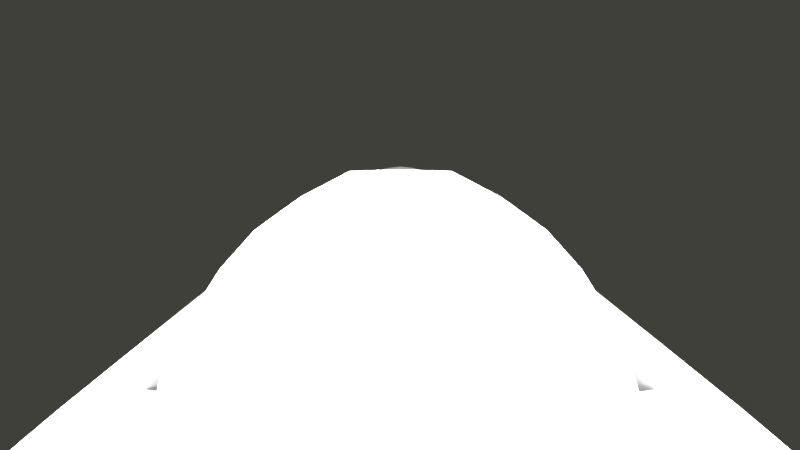 # Source: jazztp_sidepanels_final.2.blend  (saved by Blender 2.74.0; exported with 4.5.12 LTS)
import bpy
from mathutils import Matrix  # noqa: F401  (used for matrix-valued properties, if any)

bpy.ops.wm.read_factory_settings(use_empty=True)
scene = bpy.context.scene
scene.name = 'Scene'

# ---- collections
col_collection_1 = bpy.data.collections.new('Collection 1'); scene.collection.children.link(col_collection_1)
col_collection_2 = bpy.data.collections.new('Collection 2'); scene.collection.children.link(col_collection_2)
col_collection_2.hide_render = True
col_collection_2.hide_viewport = True
col_collection_3 = bpy.data.collections.new('Collection 3'); scene.collection.children.link(col_collection_3)
col_collection_3.hide_render = True
col_collection_3.hide_viewport = True

# ---- materials (node trees are filled in below, after node groups)
mat_sidepanelsextensionsmat = bpy.data.materials.new('sidePanelsExtensionsMat')
mat_sidepanelsextensionsmat.alpha_threshold = 0.0
mat_sidepanelsextensionsmat.use_transparent_shadow = False
mat_sidepanelsextensionsmat.diffuse_color = (1.0, 1.0, 1.0, 1.0)
mat_sidepanelsextensionsmat.roughness = 0.5
mat_sidepanelsmat = bpy.data.materials.new('sidePanelsMat')
mat_sidepanelsmat.alpha_threshold = 0.0
mat_sidepanelsmat.use_transparent_shadow = False
mat_sidepanelsmat.roughness = 0.5
mat_sidepanelsextensionsmountsmat = bpy.data.materials.new('sidePanelsExtensionsMountsMat')
mat_sidepanelsextensionsmountsmat.alpha_threshold = 0.0
mat_sidepanelsextensionsmountsmat.use_transparent_shadow = False
mat_sidepanelsextensionsmountsmat.diffuse_color = (1.0, 1.0, 1.0, 1.0)
mat_sidepanelsextensionsmountsmat.roughness = 0.5
mat_innersidewallmat_black = bpy.data.materials.new('innerSideWallMat_black')
mat_innersidewallmat_black.alpha_threshold = 0.0
mat_innersidewallmat_black.use_transparent_shadow = False
mat_innersidewallmat_black.diffuse_color = (1.0, 1.0, 1.0, 1.0)
mat_innersidewallmat_black.roughness = 0.5
mat_innersidewallmat_black.specular_intensity = 0.6718
mat_innerbackwallmat_alu = bpy.data.materials.new('innerBackWallMat_alu')
mat_innerbackwallmat_alu.alpha_threshold = 0.0
mat_innerbackwallmat_alu.use_transparent_shadow = False
mat_innerbackwallmat_alu.diffuse_color = (0.843, 0.843, 1.0, 1.0)
mat_innerbackwallmat_alu.roughness = 0.5
mat_bodymat_001 = bpy.data.materials.new('bodyMat.001')
mat_bodymat_001.alpha_threshold = 0.0
mat_bodymat_001.use_transparent_shadow = False
mat_bodymat_001.roughness = 0.5
mat_bodymat_001.specular_intensity = 0.2
mat_bodymat_001.line_color = (0.0, 0.0, 0.0, 1.0)
mat_dashpanelmat = bpy.data.materials.new('dashpanelMat')
mat_dashpanelmat.alpha_threshold = 0.0
mat_dashpanelmat.use_transparent_shadow = False
mat_dashpanelmat.roughness = 0.5
mat_dashpanelmat.line_color = (0.0, 0.0, 0.0, 1.0)

# ---- node groups
ng_auto_smooth = bpy.data.node_groups.new('Auto Smooth', 'GeometryNodeTree')
_s = ng_auto_smooth.interface.new_socket(name='Geometry', in_out='OUTPUT', socket_type='NodeSocketGeometry')
_s = ng_auto_smooth.interface.new_socket(name='Geometry', in_out='INPUT', socket_type='NodeSocketGeometry')
_s = ng_auto_smooth.interface.new_socket(name='Angle', in_out='INPUT', socket_type='NodeSocketFloat')
_s.subtype = 'ANGLE'
_s.min_value = 0.0
_s.max_value = 3.142
ng_auto_smooth.is_modifier = True
_N = ng_auto_smooth.nodes; _L = ng_auto_smooth.links
n0 = _N.new('NodeGroupOutput'); n0.name = 'Group Output'; n0.location = (480, -100)
n1 = _N.new('NodeGroupInput'); n1.name = 'Group Input'; n1.location = (-420, -300)
n2 = _N.new('NodeGroupInput'); n2.name = 'Group Input.001'; n2.location = (-60, -100)
n3 = _N.new('GeometryNodeSetShadeSmooth'); n3.name = 'Set Shade Smooth'; n3.location = (120, -100)
n3.domain = 'EDGE'
n4 = _N.new('GeometryNodeSetShadeSmooth'); n4.name = 'Set Shade Smooth.001'; n4.location = (300, -100)
n5 = _N.new('GeometryNodeInputMeshEdgeAngle'); n5.name = 'Edge Angle'; n5.location = (-420, -220)
n6 = _N.new('GeometryNodeInputEdgeSmooth'); n6.name = 'Is Edge Smooth'; n6.location = (-60, -160)
n7 = _N.new('GeometryNodeInputShadeSmooth'); n7.name = 'Is Face Smooth'; n7.location = (-240, -340)
n8 = _N.new('FunctionNodeBooleanMath'); n8.name = 'Boolean Math'; n8.location = (-60, -220)
n9 = _N.new('FunctionNodeCompare'); n9.name = 'Compare'; n9.location = (-240, -180)
n9.operation = 'LESS_EQUAL'
_L.new(n5.outputs[0], n9.inputs[0])
_L.new(n4.outputs[0], n0.inputs[0])
_L.new(n1.outputs[1], n9.inputs[1])
_L.new(n9.outputs[0], n8.inputs[0])
_L.new(n7.outputs[0], n8.inputs[1])
_L.new(n2.outputs[0], n3.inputs[0])
_L.new(n6.outputs[0], n3.inputs[1])
_L.new(n3.outputs[0], n4.inputs[0])
_L.new(n8.outputs[0], n3.inputs[2])
n0.is_active_output = True

# ---- material node trees

# ---- world
world_world = bpy.data.worlds.new('World'); scene.world = world_world
world_world.color = (0.05036, 0.05088, 0.04178)
world_world.use_sun_shadow = False
world_world.sun_shadow_jitter_overblur = 0.0
world_world.cycles.sampling_method = 'MANUAL'
world_world.cycles.sample_map_resolution = 256

# ---- cameras
cam_camera = bpy.data.cameras.new('Camera')
cam_camera.clip_end = 100.0
cam_camera.lens = 14.66
cam_camera.sensor_width = 32.0
cam_camera.sensor_height = 18.0
cam_camera.ortho_scale = 7.314
cam_camera.lens_unit = 'FOV'
cam_camera.dof.focus_distance = 0.0
cam_camera.dof.aperture_fstop = 128.0

# ---- lights
light_sun = bpy.data.lights.new('Sun', 'SUN')
light_sun.transmission_factor = 0.0
light_sun.angle = 0.1993
light_sun.energy = 1.0
light_sun.shadow_buffer_clip_start = 0.5
light_sun.shadow_soft_size = 0.1
light_sun.shadow_cascade_max_distance = 1000.0
light_sun.cycles.use_multiple_importance_sampling = False
light_lamp = bpy.data.lights.new('Lamp', 'SUN')
light_lamp.transmission_factor = 0.0
light_lamp.cutoff_distance = 30.0
light_lamp.angle = 0.1993
light_lamp.energy = 1.0
light_lamp.shadow_buffer_clip_start = 1.001
light_lamp.shadow_soft_size = 0.1
light_lamp.shadow_cascade_max_distance = 1000.0
light_lamp.cycles.use_multiple_importance_sampling = False
light_sun_001 = bpy.data.lights.new('Sun.001', 'POINT')
light_sun_001.transmission_factor = 0.0
light_sun_001.energy = 100.0
light_sun_001.shadow_buffer_clip_start = 0.5
light_sun_001.shadow_soft_size = 0.1
light_sun_001.shadow_maximum_resolution = 0.006
light_sun_001.use_absolute_resolution = True
light_sun_001.cycles.use_multiple_importance_sampling = False
light_sun_002 = bpy.data.lights.new('Sun.002', 'SUN')
light_sun_002.transmission_factor = 0.0
light_sun_002.angle = 0.1993
light_sun_002.energy = 1.0
light_sun_002.shadow_buffer_clip_start = 0.5
light_sun_002.shadow_soft_size = 0.1
light_sun_002.shadow_cascade_max_distance = 1000.0
light_sun_002.cycles.use_multiple_importance_sampling = False
light_sun_003 = bpy.data.lights.new('Sun.003', 'SUN')
light_sun_003.transmission_factor = 0.0
light_sun_003.angle = 0.1993
light_sun_003.energy = 1.0
light_sun_003.shadow_buffer_clip_start = 0.5
light_sun_003.shadow_soft_size = 0.1
light_sun_003.shadow_cascade_max_distance = 1000.0
light_sun_003.cycles.use_multiple_importance_sampling = False

# ---- meshes
me_cube_017 = bpy.data.meshes.new('Cube.017')
me_cube_017.from_pydata([(-0.55, 0.003333, -0.55), (-0.55, 0.4633, 0.55), (-0.55, 0.55, -0.55), (0.55, -0.05098, -0.55), (0.55, 0.3422, 0.55), (0.55, 0.55, -0.55), (-0.55, 0.535, 0.55), (-0.55, 0.55, 0.535), (-0.55, 0.5425, 0.548), (-0.55, 0.548, 0.5425), (0.55, 0.55, 0.535), (0.55, 0.535, 0.55), (0.55, 0.548, 0.5425), (0.55, 0.5425, 0.548)], [], [(7, 10, 5, 2), (10, 12, 13, 11, 4, 3, 5), (4, 1, 0, 3), (0, 2, 5, 3), (1, 6, 8, 9, 7, 2, 0), (6, 11, 13, 8), (8, 13, 12, 9), (9, 12, 10, 7), (4, 11, 6, 1)])
me_cube_017.polygons.foreach_set('use_smooth', [True] * 9)
_uv = me_cube_017.uv_layers.new(name='UVMap')
_uv.uv.foreach_set('vector', [-0.08435, 1.148, -0.08435, -2.663, 3.645, -2.663, 3.645, 1.148, -0.1324, 1.2, -0.1254, 1.174, -0.1064, 1.155, -0.08039, 1.148, 0.5882, 1.148, 1.951, 4.958, -0.1324, 4.958, -0.1324, 1.382, -3.965, 1.527, -3.949, -2.602, -0.1324, -2.663, 2.14, 1.148, 4.035, 1.148, 4.035, 4.958, 1.951, 4.958, -2.37, 1.527, -2.122, 1.527, -2.096, 1.533, -2.077, 1.552, -2.07, 1.578, -2.07, 5.337, -3.965, 5.337, -2.043, 1.527, -2.043, 5.337, -2.07, 5.337, -2.07, 1.527, -0.1324, 1.148, -0.1324, -2.663, -0.111, -2.663, -0.111, 1.148, -0.111, 1.148, -0.111, -2.663, -0.08435, -2.663, -0.08435, 1.148, -1.38, 5.337, -2.043, 5.337, -2.043, 1.527, -1.797, 1.527])
me_cube_017.materials.append(mat_sidepanelsextensionsmat)
me_cube_017.use_remesh_preserve_volume = False
me_cube_017.use_remesh_preserve_attributes = False
me_cube_017.use_mirror_vertex_groups = False
me_cube_017.update()
me_cube_041 = bpy.data.meshes.new('Cube.041')
me_cube_041.from_pydata([(1.446, -0.09632, -0.01428), (0.004693, 0.008342, -0.4701), (0.01581, 0.2348, -0.02224), (0.01423, 0.1498, -0.4856), (0.009287, 0.008184, -0.4782), (0.008515, 0.1248, -0.02447), (0.2469, 0.1088, -0.02237), (1.405, 0.2137, 0.01834), (1.452, -0.09649, 0.01277), (0.256, 0.2505, 0.007493), (0.01488, 0.2244, 0.004543), (1.422, -0.09361, -0.07349), (1.006, 0.251, 0.01518), (0.2476, 0.1229, 0.004904), (0.2474, 0.1208, 0.003511), (0.2474, 0.1199, 0.004843), (0.2475, 0.1217, 0.004483), (0.009081, 0.1367, 0.001415), (0.00921, 0.1389, 0.002807), (0.009131, 0.1376, 0.002387), (0.0003291, 0.0005855, -0.03299), (0.0006662, 0.006465, -0.02687), (0.0003523, 0.001334, -0.02998), (0.0004757, 0.003486, -0.02774), (0.239, -0.009496, -0.02478), (0.2356, -0.01517, -0.03092), (0.2386, -0.01548, -0.0249), (0.2386, -0.01542, -0.0189), (0.2384, -0.01245, -0.02564), (0.2372, -0.01452, -0.02789), (0.2385, -0.01528, -0.0039), (0.2388, -0.009238, 0.002221), (0.2385, -0.01445, -0.0008838), (0.2386, -0.01224, 0.001357), (0.9852, -0.05922, 0.008787), (0.9849, -0.06526, 0.002665), (0.985, -0.06222, 0.007922), (0.9849, -0.06443, 0.005681)], [], [(20, 1, 4, 25), (31, 34, 12, 9, 13, 15), (18, 13, 9, 10), (2, 5, 17, 19, 18, 10), (21, 24, 6, 5), (27, 26, 0, 8, 35, 30), (34, 36, 37, 35, 8, 7, 12), (6, 24, 27, 30, 32, 33, 31, 15, 14), (5, 6, 14, 17), (13, 16, 15), (16, 14, 15), (13, 18, 19, 16), (16, 19, 17, 14), (26, 25, 4, 11, 0), (24, 28, 29, 25, 26, 27), (20, 25, 29, 22), (22, 29, 28, 23), (23, 28, 24, 21), (30, 35, 37, 32), (32, 37, 36, 33), (33, 36, 34, 31), (2, 3, 1, 20, 22, 23, 21, 5)])
me_cube_041.polygons.foreach_set('use_smooth', [True] * 22)
_uv = me_cube_041.uv_layers.new(name='UVMap')
_uv.uv.foreach_set('vector', [-9.991, 0.3174, -12.24, -8.155, -12.16, -8.477, -4.787, 1.823, -4.358, 2.869, 6.793, 2.301, 8.278, 9.024, -8.763, 9.024, -6.569, 5.841, -6.431, 5.649, -12.29, 3.625, -6.569, 5.841, -8.763, 9.024, -14.24, 5.386, -15.08, 4.839, -12.24, 2.683, -12.22, 3.488, -12.24, 3.563, -12.29, 3.625, -14.24, 5.386, -10.04, 0.568, -4.791, 2.164, -6.69, 4.781, -12.24, 2.683, -4.537, 2.205, -4.638, 2.039, 16.36, 0.7947, 16.5, 1.255, 6.829, 1.708, -4.427, 2.369, 6.793, 2.301, 6.719, 2.12, 6.718, 1.927, 6.829, 1.708, 16.5, 1.255, 16.12, 7.342, 8.278, 9.024, -6.69, 4.781, -4.791, 2.164, -4.537, 2.205, -4.427, 2.369, -4.326, 2.516, -4.295, 2.689, -4.358, 2.869, -6.431, 5.649, -6.512, 5.636, -12.24, 2.683, -6.69, 4.781, -6.512, 5.636, -12.22, 3.488, -6.569, 5.841, -6.529, 5.734, -6.431, 5.649, -6.529, 5.734, -6.512, 5.636, -6.431, 5.649, -6.569, 5.841, -12.29, 3.625, -12.24, 3.563, -6.529, 5.734, -6.529, 5.734, -12.24, 3.563, -12.22, 3.488, -6.512, 5.636, -4.638, 2.039, -4.787, 1.823, -12.16, -8.477, 15.9, -0.1432, 16.36, 0.7947, -4.791, 2.164, -4.735, 2.078, -4.735, 1.954, -4.787, 1.823, -4.638, 2.039, -4.537, 2.205, -9.991, 0.3174, -4.787, 1.823, -4.735, 1.954, -9.963, 0.4134, -9.963, 0.4134, -4.735, 1.954, -4.735, 2.078, -9.983, 0.4949, -9.983, 0.4949, -4.735, 2.078, -4.791, 2.164, -10.04, 0.568, -4.427, 2.369, 6.829, 1.708, 6.718, 1.927, -4.326, 2.516, -4.326, 2.516, 6.718, 1.927, 6.719, 2.12, -4.295, 2.689, -4.295, 2.689, 6.719, 2.12, 6.793, 2.301, -4.358, 2.869, -15.08, 4.839, -15.5, -7.868, -12.24, -8.155, -9.991, 0.3174, -9.963, 0.4134, -9.983, 0.4949, -10.04, 0.568, -12.24, 2.683])
me_cube_041.materials.append(mat_sidepanelsmat)
me_cube_041.use_remesh_preserve_volume = False
me_cube_041.use_remesh_preserve_attributes = False
me_cube_041.use_mirror_vertex_groups = False
me_cube_041.update()
me_cube_038 = bpy.data.meshes.new('Cube.038')
me_cube_038.from_pydata([(-0.5272, -0.1841, 0.5115), (-0.5664, 0.09988, -0.4185), (0.5728, -0.1841, 0.5115), (0.5336, 0.09988, -0.4185), (-0.559, 0.07246, -0.2712), (0.541, 0.07246, -0.2712), (-0.5326, -0.344, -0.4719), (0.5728, -0.365, -0.444), (0.5674, -0.344, -0.4719), (-0.5272, -0.365, -0.444), (-0.5272, -0.2448, -0.3907), (-0.5272, -0.1841, -0.2974), (-0.5349, -0.1221, -0.3414), (-0.5272, -0.2216, -0.3754), (-0.5272, -0.2019, -0.3522), (-0.5272, -0.1887, -0.3249), (0.5728, -0.1841, -0.2974), (0.5728, -0.2448, -0.3907), (0.5651, -0.1221, -0.3414), (0.5728, -0.1887, -0.3249), (0.5728, -0.2019, -0.3522), (0.5728, -0.2216, -0.3754)], [], [(6, 1, 3, 8), (18, 17, 7, 8, 3, 5), (2, 0, 11, 16), (17, 10, 9, 7), (2, 16, 18, 5), (4, 1, 6, 9, 10, 12), (10, 13, 12), (13, 14, 12), (14, 15, 12), (15, 11, 12), (16, 19, 18), (19, 20, 18), (20, 21, 18), (21, 17, 18), (10, 17, 21, 13), (13, 21, 20, 14), (14, 20, 19, 15), (15, 19, 16, 11), (0, 4, 12, 11)])
me_cube_038.polygons.foreach_set('use_smooth', [True] * 19)
_uv = me_cube_038.uv_layers.new(name='UVMap')
_uv.uv.foreach_set('vector', [-0.8602, -0.1077, -1.203, -1.077, 1.952, -1.003, 1.84, -0.02781, 2.006, -0.3063, 1.891, -0.07369, 1.856, -0.1201, 1.84, -0.02781, 1.952, -1.003, 2.5, -0.5111, 2.074, 1.795, -0.8994, 1.795, -0.8427, -0.3274, 2.035, -0.2564, 1.891, -0.07369, -0.8676, -0.1665, -0.8475, -0.2061, 1.856, -0.1201, 2.074, 1.795, 2.035, -0.2564, 2.006, -0.3063, 2.5, -0.5111, -1.5, -0.497, -1.203, -1.077, -0.8602, -0.1077, -0.8475, -0.2061, -0.8676, -0.1665, -0.9539, -0.4035, -0.8676, -0.1665, -0.8642, -0.2307, -0.9539, -0.4035, -0.8642, -0.2307, -0.8669, -0.2836, -0.9539, -0.4035, -0.8669, -0.2836, -0.8656, -0.3151, -0.9539, -0.4035, -0.8656, -0.3151, -0.8427, -0.3274, -0.9539, -0.4035, 2.035, -0.2564, 2.005, -0.2197, 2.006, -0.3063, 2.005, -0.2197, 1.965, -0.1796, 2.006, -0.3063, 1.965, -0.1796, 1.924, -0.1308, 2.006, -0.3063, 1.924, -0.1308, 1.891, -0.07369, 2.006, -0.3063, -0.8676, -0.1665, 1.891, -0.07369, 1.924, -0.1308, -0.8642, -0.2307, -0.8642, -0.2307, 1.924, -0.1308, 1.965, -0.1796, -0.8669, -0.2836, -0.8669, -0.2836, 1.965, -0.1796, 2.005, -0.2197, -0.8656, -0.3151, -0.8656, -0.3151, 2.005, -0.2197, 2.035, -0.2564, -0.8427, -0.3274, -0.8994, 1.795, -1.5, -0.497, -0.9539, -0.4035, -0.8427, -0.3274])
me_cube_038.materials.append(mat_sidepanelsextensionsmountsmat)
me_cube_038.use_remesh_preserve_volume = False
me_cube_038.use_remesh_preserve_attributes = False
me_cube_038.use_mirror_vertex_groups = False
me_cube_038.update()
me_cube_037 = bpy.data.meshes.new('Cube.037')
me_cube_037.from_pydata([(-0.5272, -0.1841, 0.4664), (-0.5611, 0.03046, -0.4269), (0.5728, -0.1841, 0.4664), (0.5389, 0.03046, -0.4269), (-0.5479, -0.01719, -0.03234), (0.5521, -0.01719, -0.03234), (-0.5326, -0.344, -0.4719), (0.5728, -0.365, -0.444), (0.5674, -0.344, -0.4719), (-0.5272, -0.365, -0.444), (-0.5272, -0.2448, -0.3907), (-0.5272, -0.1841, -0.2974), (-0.5349, -0.1221, -0.3414), (-0.5272, -0.2216, -0.3754), (-0.5272, -0.2019, -0.3522), (-0.5272, -0.1887, -0.3249), (0.5728, -0.1841, -0.2974), (0.5728, -0.2448, -0.3907), (0.5651, -0.1221, -0.3414), (0.5728, -0.1887, -0.3249), (0.5728, -0.2019, -0.3522), (0.5728, -0.2216, -0.3754)], [], [(6, 1, 3, 8), (18, 17, 7, 8, 3, 5), (2, 0, 11, 16), (17, 10, 9, 7), (2, 16, 18, 5), (4, 1, 6, 9, 10, 12), (10, 13, 12), (13, 14, 12), (14, 15, 12), (15, 11, 12), (16, 19, 18), (19, 20, 18), (20, 21, 18), (21, 17, 18), (10, 17, 21, 13), (13, 21, 20, 14), (14, 20, 19, 15), (15, 19, 16, 11), (0, 4, 12, 11)])
me_cube_037.polygons.foreach_set('use_smooth', [True] * 19)
_uv = me_cube_037.uv_layers.new(name='UVMap')
_uv.uv.foreach_set('vector', [-0.886, -0.2522, -1.174, -1.006, 1.819, -0.9585, 1.717, -0.1814, 1.883, -0.4781, 1.767, -0.1888, 1.73, -0.2577, 1.717, -0.1814, 1.819, -0.9585, 2.5, 0.1893, 2.014, 1.677, -0.997, 1.677, -0.9608, -0.3675, 1.987, -0.3255, 1.767, -0.1888, -0.8985, -0.2606, -0.873, -0.3304, 1.73, -0.2577, 2.014, 1.677, 1.987, -0.3255, 1.883, -0.4781, 2.5, 0.1893, -1.5, 0.2446, -1.174, -1.006, -0.886, -0.2522, -0.873, -0.3304, -0.8985, -0.2606, -1.036, -0.5361, -0.8985, -0.2606, -0.9098, -0.3154, -1.036, -0.5361, -0.9098, -0.3154, -0.9304, -0.3568, -1.036, -0.5361, -0.9304, -0.3568, -0.9532, -0.3745, -1.036, -0.5361, -0.9532, -0.3745, -0.9608, -0.3675, -1.036, -0.5361, 1.987, -0.3255, 1.922, -0.3064, 1.883, -0.4781, 1.922, -0.3064, 1.86, -0.2768, 1.883, -0.4781, 1.86, -0.2768, 1.807, -0.2371, 1.883, -0.4781, 1.807, -0.2371, 1.767, -0.1888, 1.883, -0.4781, -0.8985, -0.2606, 1.767, -0.1888, 1.807, -0.2371, -0.9098, -0.3154, -0.9098, -0.3154, 1.807, -0.2371, 1.86, -0.2768, -0.9304, -0.3568, -0.9304, -0.3568, 1.86, -0.2768, 1.922, -0.3064, -0.9532, -0.3745, -0.9532, -0.3745, 1.922, -0.3064, 1.987, -0.3255, -0.9608, -0.3675, -0.997, 1.677, -1.5, 0.2446, -1.036, -0.5361, -0.9608, -0.3675])
me_cube_037.materials.append(mat_sidepanelsextensionsmountsmat)
me_cube_037.use_remesh_preserve_volume = False
me_cube_037.use_remesh_preserve_attributes = False
me_cube_037.use_mirror_vertex_groups = False
me_cube_037.update()
me_cube_036 = bpy.data.meshes.new('Cube.036')
me_cube_036.from_pydata([(-0.5272, -0.1841, 0.5248), (-0.5611, 0.03046, -0.4269), (0.5728, -0.1841, 0.5248), (0.5389, 0.03046, -0.4269), (-0.5509, 0.006988, -0.1046), (0.5491, 0.006988, -0.1046), (-0.5326, -0.344, -0.4719), (0.5728, -0.365, -0.444), (0.5674, -0.344, -0.4719), (-0.5272, -0.365, -0.444), (-0.5272, -0.2448, -0.3907), (-0.5272, -0.1841, -0.2974), (-0.5349, -0.1221, -0.3414), (-0.5272, -0.2216, -0.3754), (-0.5272, -0.2019, -0.3522), (-0.5272, -0.1887, -0.3249), (0.5728, -0.1841, -0.2974), (0.5728, -0.2448, -0.3907), (0.5651, -0.1221, -0.3414), (0.5728, -0.1887, -0.3249), (0.5728, -0.2019, -0.3522), (0.5728, -0.2216, -0.3754)], [], [(6, 1, 3, 8), (18, 17, 7, 8, 3, 5), (2, 0, 11, 16), (17, 10, 9, 7), (2, 16, 18, 5), (4, 1, 6, 9, 10, 12), (10, 13, 12), (13, 14, 12), (14, 15, 12), (15, 11, 12), (16, 19, 18), (19, 20, 18), (20, 21, 18), (21, 17, 18), (10, 17, 21, 13), (13, 21, 20, 14), (14, 20, 19, 15), (15, 19, 16, 11), (0, 4, 12, 11)])
me_cube_036.polygons.foreach_set('use_smooth', [True] * 19)
_uv = me_cube_036.uv_layers.new(name='UVMap')
_uv.uv.foreach_set('vector', [-0.8487, -0.2994, -1.131, -1.042, 1.817, -0.9953, 1.716, -0.2291, 1.884, -0.514, 1.766, -0.2376, 1.729, -0.3047, 1.716, -0.2291, 1.817, -0.9953, 2.5, -0.09902, 1.994, 1.737, -0.9553, 1.737, -0.9226, -0.4241, 1.971, -0.3843, 1.766, -0.2376, -0.8624, -0.3084, -0.8364, -0.3767, 1.729, -0.3047, 1.994, 1.737, 1.971, -0.3843, 1.884, -0.514, 2.5, -0.09902, -1.5, -0.04001, -1.131, -1.042, -0.8487, -0.2994, -0.8364, -0.3767, -0.8624, -0.3084, -0.9981, -0.5749, -0.8624, -0.3084, -0.8745, -0.364, -0.9981, -0.5749, -0.8745, -0.364, -0.8953, -0.4066, -0.9981, -0.5749, -0.8953, -0.4066, -0.917, -0.4266, -0.9981, -0.5749, -0.917, -0.4266, -0.9226, -0.4241, -0.9981, -0.5749, 1.971, -0.3843, 1.914, -0.3612, 1.884, -0.514, 1.914, -0.3612, 1.856, -0.3293, 1.884, -0.514, 1.856, -0.3293, 1.805, -0.2877, 1.884, -0.514, 1.805, -0.2877, 1.766, -0.2376, 1.884, -0.514, -0.8624, -0.3084, 1.766, -0.2376, 1.805, -0.2877, -0.8745, -0.364, -0.8745, -0.364, 1.805, -0.2877, 1.856, -0.3293, -0.8953, -0.4066, -0.8953, -0.4066, 1.856, -0.3293, 1.914, -0.3612, -0.917, -0.4266, -0.917, -0.4266, 1.914, -0.3612, 1.971, -0.3843, -0.9226, -0.4241, -0.9553, 1.737, -1.5, -0.04001, -0.9981, -0.5749, -0.9226, -0.4241])
me_cube_036.materials.append(mat_sidepanelsextensionsmountsmat)
me_cube_036.use_remesh_preserve_volume = False
me_cube_036.use_remesh_preserve_attributes = False
me_cube_036.use_mirror_vertex_groups = False
me_cube_036.update()
me_cube_035 = bpy.data.meshes.new('Cube.035')
me_cube_035.from_pydata([(-0.5272, -0.1841, 0.5115), (-0.5675, 0.1142, -0.4168), (0.5728, -0.1841, 0.5115), (0.5325, 0.1142, -0.4168), (-0.5606, 0.08533, -0.2666), (0.5394, 0.08533, -0.2666), (-0.5326, -0.344, -0.4719), (0.5728, -0.365, -0.444), (0.5674, -0.344, -0.4719), (-0.5272, -0.365, -0.444), (-0.5272, -0.2448, -0.3907), (-0.5272, -0.1841, -0.2974), (-0.5349, -0.1221, -0.3414), (-0.5272, -0.2216, -0.3754), (-0.5272, -0.2019, -0.3522), (-0.5272, -0.1887, -0.3249), (0.5728, -0.1841, -0.2974), (0.5728, -0.2448, -0.3907), (0.5651, -0.1221, -0.3414), (0.5728, -0.1887, -0.3249), (0.5728, -0.2019, -0.3522), (0.5728, -0.2216, -0.3754)], [], [(6, 1, 3, 8), (18, 17, 7, 8, 3, 5), (2, 0, 11, 16), (17, 10, 9, 7), (2, 16, 18, 5), (4, 1, 6, 9, 10, 12), (10, 13, 12), (13, 14, 12), (14, 15, 12), (15, 11, 12), (16, 19, 18), (19, 20, 18), (20, 21, 18), (21, 17, 18), (10, 17, 21, 13), (13, 21, 20, 14), (14, 20, 19, 15), (15, 19, 16, 11), (0, 4, 12, 11)])
me_cube_035.polygons.foreach_set('use_smooth', [True] * 19)
_uv = me_cube_035.uv_layers.new(name='UVMap')
_uv.uv.foreach_set('vector', [-0.849, -0.07195, -1.204, -1.07, 1.946, -0.9916, 1.831, 0.01022, 1.988, -0.2737, 1.88, -0.03914, 1.846, -0.08269, 1.831, 0.01022, 1.946, -0.9916, 2.5, -0.489, 2.061, 1.784, -0.8793, 1.784, -0.8175, -0.3085, 2.021, -0.231, 1.88, -0.03914, -0.852, -0.1357, -0.8352, -0.1716, 1.846, -0.08269, 2.061, 1.784, 2.021, -0.231, 1.988, -0.2737, 2.5, -0.489, -1.5, -0.4788, -1.204, -1.07, -0.849, -0.07195, -0.8352, -0.1716, -0.852, -0.1357, -0.9287, -0.3777, -0.852, -0.1357, -0.8464, -0.2027, -0.9287, -0.3777, -0.8464, -0.2027, -0.847, -0.2587, -0.9287, -0.3777, -0.847, -0.2587, -0.8432, -0.2933, -0.9287, -0.3777, -0.8432, -0.2933, -0.8175, -0.3085, -0.9287, -0.3777, 2.021, -0.231, 1.992, -0.1915, 1.988, -0.2737, 1.992, -0.1915, 1.953, -0.1488, 1.988, -0.2737, 1.953, -0.1488, 1.913, -0.09792, 1.988, -0.2737, 1.913, -0.09792, 1.88, -0.03914, 1.988, -0.2737, -0.852, -0.1357, 1.88, -0.03914, 1.913, -0.09792, -0.8464, -0.2027, -0.8464, -0.2027, 1.913, -0.09792, 1.953, -0.1488, -0.847, -0.2587, -0.847, -0.2587, 1.953, -0.1488, 1.992, -0.1915, -0.8432, -0.2933, -0.8432, -0.2933, 1.992, -0.1915, 2.021, -0.231, -0.8175, -0.3085, -0.8793, 1.784, -1.5, -0.4788, -0.9287, -0.3777, -0.8175, -0.3085])
me_cube_035.materials.append(mat_sidepanelsextensionsmountsmat)
me_cube_035.use_remesh_preserve_volume = False
me_cube_035.use_remesh_preserve_attributes = False
me_cube_035.use_mirror_vertex_groups = False
me_cube_035.update()
me_cube_034 = bpy.data.meshes.new('Cube.034')
me_cube_034.from_pydata([(-0.5272, -0.1841, 0.5115), (-0.5728, 0.1841, -0.4084), (0.5728, -0.1841, 0.5115), (0.5272, 0.1841, -0.4084), (-0.5649, 0.1202, -0.254), (0.5351, 0.1202, -0.254), (-0.5326, -0.344, -0.4719), (0.5728, -0.365, -0.444), (0.5674, -0.344, -0.4719), (-0.5272, -0.365, -0.444), (-0.5272, -0.2448, -0.3907), (-0.5272, -0.1841, -0.2974), (-0.5349, -0.1221, -0.3414), (-0.5272, -0.2216, -0.3754), (-0.5272, -0.2019, -0.3522), (-0.5272, -0.1887, -0.3249), (0.5728, -0.1841, -0.2974), (0.5728, -0.2448, -0.3907), (0.5651, -0.1221, -0.3414), (0.5728, -0.1887, -0.3249), (0.5728, -0.2019, -0.3522), (0.5728, -0.2216, -0.3754)], [], [(6, 1, 3, 8), (18, 17, 7, 8, 3, 5), (2, 0, 11, 16), (17, 10, 9, 7), (2, 16, 18, 5), (4, 1, 6, 9, 10, 12), (10, 13, 12), (13, 14, 12), (14, 15, 12), (15, 11, 12), (16, 19, 18), (19, 20, 18), (20, 21, 18), (21, 17, 18), (10, 17, 21, 13), (13, 21, 20, 14), (14, 20, 19, 15), (15, 19, 16, 11), (0, 4, 12, 11)])
me_cube_034.polygons.foreach_set('use_smooth', [True] * 19)
_uv = me_cube_034.uv_layers.new(name='UVMap')
_uv.uv.foreach_set('vector', [1.143, 0.1073, -1.568, -0.574, -0.1586, -0.5077, 0.5982, -0.04471, 1.337, -0.2338, 1.024, -0.06168, 0.7593, -0.01313, 0.5982, -0.04471, -0.1586, -0.5077, 1.273, -0.574, 2.431, 0.7977, 0.8897, 2.025, 0.1431, 0.5261, 1.763, -0.1131, 1.024, -0.06168, 0.661, 0.3228, 0.9778, 0.1837, 0.7593, -0.01313, 2.431, 0.7977, 1.763, -0.1131, 1.337, -0.2338, 1.273, -0.574, -0.8886, 0.942, -1.568, -0.574, 1.143, 0.1073, 0.9778, 0.1837, 0.661, 0.3228, 0.06395, 0.4908, 0.661, 0.3228, 0.4943, 0.3804, 0.06395, 0.4908, 0.4943, 0.3804, 0.3509, 0.4475, 0.06395, 0.4908, 0.3509, 0.4475, 0.2364, 0.5035, 0.06395, 0.4908, 0.2364, 0.5035, 0.1431, 0.5261, 0.06395, 0.4908, 1.763, -0.1131, 1.559, -0.06656, 1.337, -0.2338, 1.559, -0.06656, 1.374, -0.05071, 1.337, -0.2338, 1.374, -0.05071, 1.197, -0.05795, 1.337, -0.2338, 1.197, -0.05795, 1.024, -0.06168, 1.337, -0.2338, 0.661, 0.3228, 1.024, -0.06168, 1.197, -0.05795, 0.4943, 0.3804, 0.4943, 0.3804, 1.197, -0.05795, 1.374, -0.05071, 0.3509, 0.4475, 0.3509, 0.4475, 1.374, -0.05071, 1.559, -0.06656, 0.2364, 0.5035, 0.2364, 0.5035, 1.559, -0.06656, 1.763, -0.1131, 0.1431, 0.5261, 0.8897, 2.025, -0.8886, 0.942, 0.06395, 0.4908, 0.1431, 0.5261])
me_cube_034.materials.append(mat_sidepanelsextensionsmountsmat)
me_cube_034.use_remesh_preserve_volume = False
me_cube_034.use_remesh_preserve_attributes = False
me_cube_034.use_mirror_vertex_groups = False
me_cube_034.update()
me_cube_019 = bpy.data.meshes.new('Cube.019')
me_cube_019.from_pydata([(0.005098, 0.009062, -0.5107), (1.589, -0.1059, -0.01302), (-0.01525, -0.2302, -0.03081), (-0.01425, -0.2794, -0.5216), (0.2427, -0.008173, -0.4368), (-0.008095, -0.1239, -0.02905), (0.2303, -0.1398, -0.02695), (1.57, -0.3941, 0.009211), (1.589, -0.1071, 0.01395), (-0.01482, -0.2203, -0.003652), (0.2205, -0.2821, -0.002313), (0.885, -0.3779, 0.002717), (0.2292, -0.1527, -0.001523), (0.229, -0.1548, -0.0002096), (0.2292, -0.1518, -0.0001602), (0.2291, -0.1536, -0.0005841), (-0.009341, -0.1389, -0.002306), (-0.009183, -0.1367, -0.003619), (-0.009253, -0.1376, -0.00268), (-0.0001332, -0.005507, -0.02709), (0.0003294, 0.0005855, -0.03299), (7.616e-05, -0.0025, -0.02785), (0.0002455, -0.0002697, -0.03001), (0.2387, -0.01538, -0.0309), (0.2382, -0.02147, -0.025), (0.2386, -0.01575, -0.0189), (0.2387, -0.01549, -0.0249), (0.2386, -0.01623, -0.02791), (0.2384, -0.01846, -0.02575), (0.2379, -0.02268, 0.001974), (0.2384, -0.01643, -0.003921), (0.2381, -0.01965, 0.00122), (0.2383, -0.01737, -0.0009375), (0.9063, -0.06115, 0.001953), (0.9058, -0.06741, 0.007848), (0.9062, -0.06209, 0.004937), (0.9061, -0.06438, 0.007094)], [], [(23, 26, 1, 4), (16, 9, 10, 13), (33, 35, 36, 34, 11, 7, 8), (2, 5, 19, 21, 22, 20, 0, 3), (20, 23, 4, 0), (2, 9, 16, 18, 17, 5), (6, 12, 14, 29, 31, 32, 30, 25, 24), (26, 25, 30, 33, 8, 1), (29, 14, 13, 10, 11, 34), (12, 15, 14), (15, 13, 14), (12, 17, 18, 15), (15, 18, 16, 13), (5, 17, 12, 6), (23, 27, 28, 24, 25, 26), (19, 24, 28, 21), (21, 28, 27, 22), (22, 27, 23, 20), (29, 34, 36, 31), (31, 36, 35, 32), (32, 35, 33, 30), (19, 5, 6, 24)])
me_cube_019.polygons.foreach_set('use_smooth', [True] * 22)
_uv = me_cube_019.uv_layers.new(name='UVMap')
_uv.uv.foreach_set('vector', [-4.543, -0.4522, -4.492, -0.5591, 14.99, 5.661, -7.326, 5.661, -8.816, -2.792, -9.545, -4.155, -5.838, -5.318, -5.046, -3.104, 1.82, 1.197, 1.802, 1.081, 1.835, 0.9852, 1.91, 0.8964, 3.341, -3.798, 16.5, -0.02867, 15.14, 5.177, -10.15, -4.035, -8.988, -2.207, -7.931, -0.5244, -7.909, -0.4716, -7.91, -0.4198, -7.942, -0.367, -11.31, 5.033, -15.5, 2.444, -7.942, -0.367, -4.543, -0.4522, -7.326, 5.661, -11.31, 5.033, -10.15, -4.035, -9.545, -4.155, -8.816, -2.792, -8.799, -2.746, -8.806, -2.698, -8.988, -2.207, -5.283, -2.5, -5.045, -2.974, -4.995, -2.969, -4.217, -1.025, -4.202, -0.9218, -4.231, -0.8231, -4.314, -0.7408, -4.41, -0.6459, -4.577, -0.6462, -4.492, -0.5591, -4.41, -0.6459, -4.314, -0.7408, 1.82, 1.197, 15.14, 5.177, 14.99, 5.661, -4.217, -1.025, -4.995, -2.969, -5.046, -3.104, -5.838, -5.318, 3.341, -3.798, 1.91, 0.8964, -5.045, -2.974, -5.039, -3.034, -4.995, -2.969, -5.039, -3.034, -5.046, -3.104, -4.995, -2.969, -5.045, -2.974, -8.806, -2.698, -8.799, -2.746, -5.039, -3.034, -5.039, -3.034, -8.799, -2.746, -8.816, -2.792, -5.046, -3.104, -8.988, -2.207, -8.806, -2.698, -5.045, -2.974, -5.283, -2.5, -4.543, -0.4522, -4.531, -0.5159, -4.543, -0.5865, -4.577, -0.6462, -4.41, -0.6459, -4.492, -0.5591, -7.931, -0.5244, -4.577, -0.6462, -4.543, -0.5865, -7.909, -0.4716, -7.909, -0.4716, -4.543, -0.5865, -4.531, -0.5159, -7.91, -0.4198, -7.91, -0.4198, -4.531, -0.5159, -4.543, -0.4522, -7.942, -0.367, -4.217, -1.025, 1.91, 0.8964, 1.835, 0.9852, -4.202, -0.9218, -4.202, -0.9218, 1.835, 0.9852, 1.802, 1.081, -4.231, -0.8231, -4.231, -0.8231, 1.802, 1.081, 1.82, 1.197, -4.314, -0.7408, -7.931, -0.5244, -8.988, -2.207, -5.283, -2.5, -4.577, -0.6462])
me_cube_019.materials.append(mat_sidepanelsmat)
me_cube_019.use_remesh_preserve_volume = False
me_cube_019.use_remesh_preserve_attributes = False
me_cube_019.use_mirror_vertex_groups = False
me_cube_019.update()
me_plane_013 = bpy.data.meshes.new('Plane.013')
me_plane_013.from_pydata([(1.381, -8.836e-09, -0.08507), (1.203, 0.1151, -1.515e-08), (0.04564, 5.869e-09, -0.04983), (0.03437, 0.03988, -1.929e-08), (0.6171, 1.513e-10, -0.08955), (1.351, 0.004, 8.077e-09), (1.358, -2.757e-10, -0.004), (1.354, 0.002, -0.0005359), (1.357, 0.0005359, -0.002), (0.0397, 1.221e-09, -0.004), (0.0387, 0.004, 7.923e-10), (0.03938, 0.0005359, -0.002), (0.03901, 0.002, -0.0005359), (0.6032, 0.004, 4.404e-09), (0.6038, 5.12e-10, -0.004), (0.6032, 0.002, -0.0005359), (0.6035, 0.0005359, -0.002)], [], [(4, 0, 6, 14), (2, 4, 14, 9), (13, 10, 12, 15), (15, 12, 11, 16), (16, 11, 9, 14), (5, 13, 15, 7), (7, 15, 16, 8), (8, 16, 14, 6), (10, 13, 5, 1, 3)])
me_plane_013.polygons.foreach_set('use_smooth', [True] * 9)
_uv = me_plane_013.uv_layers.new(name='UVMap')
_uv.uv.foreach_set('vector', [-0.4441, -2.439, 16.5, -2.439, 16.0, -0.6369, -0.7257, -0.4088, -15.14, -1.378, -0.4441, -2.439, -0.7257, -0.4088, -15.29, -0.1947, -0.8015, 0.3933, -15.4, 0.5652, -15.37, 0.3112, -0.7917, 0.1281, -0.7917, 0.1281, -15.37, 0.3112, -15.33, 0.05819, -0.7638, -0.1394, -0.7638, -0.1394, -15.33, 0.05819, -15.29, -0.1947, -0.7257, -0.4088, 15.13, 0.2215, -0.8015, 0.3933, -0.7917, 0.1281, 15.51, -0.05924, 15.51, -0.05924, -0.7917, 0.1281, -0.7638, -0.1394, 15.83, -0.346, 15.83, -0.346, -0.7638, -0.1394, -0.7257, -0.4088, 16.0, -0.6369, -15.4, 0.5652, -0.8015, 0.3933, 15.13, 0.2215, 12.12, 2.596, -15.5, 1.491])
me_plane_013.materials.append(mat_sidepanelsextensionsmat)
me_plane_013.use_remesh_preserve_volume = False
me_plane_013.use_remesh_preserve_attributes = False
me_plane_013.use_mirror_vertex_groups = False
me_plane_013.update()
me_plane_011 = bpy.data.meshes.new('Plane.011')
me_plane_011.from_pydata([(1.205, 2.954e-08, -0.1598), (1.251, 0.1147, -1.552e-07), (0.05569, 1.68e-08, -0.07846), (0.03406, 0.03653, -2.33e-07), (0.5254, 0.09304, -2.077e-07), (1.112, 2.047e-08, -0.1658), (0.05569, 1.68e-08, -0.07846), (1.273, 0.004, -1.171e-07), (1.272, 4.062e-08, -0.004), (1.273, 0.002, -0.000536), (1.272, 0.0005359, -0.002), (0.04028, 2.575e-08, -0.004), (0.03887, 0.004, -1.72e-07), (0.03979, 0.0005359, -0.002), (0.03927, 0.002, -0.0005361), (0.5345, 0.004, -1.771e-07), (0.5349, 3.504e-08, -0.004), (0.5347, 0.002, -0.0005361), (0.5348, 0.0005359, -0.002)], [], [(2, 0, 8, 16, 11), (12, 15, 4, 3), (0, 2, 6, 5), (15, 12, 14, 17), (17, 14, 13, 18), (18, 13, 11, 16), (7, 15, 17, 9), (9, 17, 18, 10), (10, 18, 16, 8), (15, 7, 1, 4)])
me_plane_011.polygons.foreach_set('use_smooth', [True] * 10)
_uv = me_plane_011.uv_layers.new(name='UVMap')
_uv.uv.foreach_set('vector', [-14.54, -3.202, 15.13, -3.202, 16.37, 0.4639, -0.5802, -0.4377, -15.13, -1.034, -15.34, -0.2816, -0.6758, 0.3775, -1.024, 2.656, -15.5, 0.6761, 15.13, -3.202, -14.54, -3.202, -14.54, -3.661, 11.76, -3.661, -0.6758, 0.3775, -15.34, -0.2816, -15.27, -0.5336, -0.6326, 0.1055, -0.6326, 0.1055, -15.27, -0.5336, -15.2, -0.7835, -0.5997, -0.1664, -0.5997, -0.1664, -15.2, -0.7835, -15.13, -1.034, -0.5802, -0.4377, 16.46, 1.358, -0.6758, 0.3775, -0.6326, 0.1055, 16.5, 1.063, 16.5, 1.063, -0.6326, 0.1055, -0.5997, -0.1664, 16.46, 0.7644, 16.46, 0.7644, -0.5997, -0.1664, -0.5802, -0.4377, 16.37, 0.4639, -0.6758, 0.3775, 16.46, 1.358, 15.86, 3.897, -1.024, 2.656])
me_plane_011.materials.append(mat_sidepanelsextensionsmat)
me_plane_011.use_remesh_preserve_volume = False
me_plane_011.use_remesh_preserve_attributes = False
me_plane_011.use_mirror_vertex_groups = False
me_plane_011.update()
me_fuselage_013 = bpy.data.meshes.new('fuselage.013')
me_fuselage_013.from_pydata([(0.2146, 1.009, 0.9679), (0.1969, 1.037, 0.9591), (0.197, 1.016, 1.068), (0.2124, 0.9866, 1.074), (0.2108, 0.9728, 1.169), (0.1963, 1.002, 1.168), (0.1821, 1.026, 1.167), (0.1818, 1.039, 1.065), (0.1807, 1.057, 0.9557), (0.2057, 0.9504, 1.382), (0.2086, 0.9616, 1.27), (0.1946, 0.9909, 1.27), (0.1915, 0.9801, 1.382), (0.1776, 1.006, 1.382), (0.181, 1.016, 1.27), (0.1542, 1.046, 1.381), (0.1649, 1.028, 1.381), (0.1685, 1.037, 1.27), (0.1582, 1.054, 1.269), (0.1588, 1.063, 1.167), (0.1693, 1.046, 1.167), (0.1545, 1.087, 0.9551), (0.1572, 1.073, 1.065), (0.1681, 1.058, 1.065), (0.1661, 1.073, 0.9547), (0.2451, 0.8077, 1.27), (0.2478, 0.8133, 1.176), (0.2446, 0.7695, 1.176), (0.2522, 0.821, 1.049), (0.2501, 0.8177, 1.103), (0.2471, 0.7726, 1.103), (0.2495, 0.7746, 1.049), (0.2485, 0.8668, 1.049), (0.2467, 0.8622, 1.103), (0.2445, 0.8565, 1.176), (0.2362, 0.8983, 1.175), (0.2383, 0.9059, 1.099), (0.24, 0.9125, 1.042), (0.2419, 0.8496, 1.27), (0.2307, 0.8802, 1.382), (0.2337, 0.8899, 1.27), (0.2192, 0.9169, 1.382), (0.2222, 0.9276, 1.27), (0.2245, 0.9376, 1.172), (0.2265, 0.9486, 1.087), (0.2293, 0.9599, 1.012), (0.1863, 0.9668, 1.512), (0.2014, 0.9367, 1.512), (0.1953, 0.9203, 1.656), (0.1789, 0.9506, 1.656), (0.162, 0.9787, 1.656), (0.1713, 0.9938, 1.512), (0.1865, 0.9008, 1.812), (0.1689, 0.9308, 1.812), (0.15, 0.9598, 1.811), (0.1309, 0.9872, 1.809), (0.1153, 1.012, 1.8), (0.1328, 1.025, 1.65), (0.146, 1.004, 1.655), (0.1458, 1.037, 1.509), (0.1574, 1.017, 1.511), (0.2211, 0.7094, 1.656), (0.2132, 0.7025, 1.812), (0.2218, 0.7372, 1.812), (0.2247, 0.7718, 1.812), (0.233, 0.7833, 1.656), (0.23, 0.7463, 1.656), (0.2383, 0.7929, 1.512), (0.2352, 0.7538, 1.512), (0.2352, 0.8313, 1.512), (0.23, 0.8194, 1.656), (0.2219, 0.8545, 1.656), (0.2272, 0.8684, 1.512), (0.2218, 0.8055, 1.812), (0.2138, 0.8381, 1.812), (0.2018, 0.8699, 1.812), (0.21, 0.8881, 1.656), (0.2155, 0.9038, 1.512), (0.252, 0.7752, 1.018), (0.2542, 0.8232, 1.018), (0.2314, 0.9646, 0.9833), (0.2416, 0.9177, 1.009), (0.25, 0.8706, 1.018), (-0.1328, 1.025, 1.65), (-0.2527, 0.8207, 1.049), (-0.2552, 0.8229, 1.018), (-0.2524, 0.775, 1.018), (-0.2497, 0.7743, 1.049), (-0.2162, 1.009, 0.9679), (-0.1457, 1.037, 1.509), (-0.2495, 0.8666, 1.049), (-0.2521, 0.8704, 1.018), (-0.245, 0.9175, 1.009), (-0.2416, 0.9122, 1.042), (-0.2356, 0.9644, 0.9833), (-0.2317, 0.9596, 1.012), (-0.1544, 1.086, 0.9551), (-0.166, 1.073, 0.9547), (-0.1681, 1.057, 1.065), (-0.1571, 1.073, 1.065), (-0.1587, 1.062, 1.167), (-0.1692, 1.046, 1.167), (-0.182, 1.026, 1.167), (-0.1818, 1.039, 1.065), (-0.1808, 1.057, 0.9557), (-0.1541, 1.046, 1.381), (-0.1581, 1.054, 1.269), (-0.1685, 1.037, 1.27), (-0.1648, 1.028, 1.381), (-0.1776, 1.006, 1.382), (-0.1809, 1.016, 1.27), (-0.2056, 0.9502, 1.382), (-0.1914, 0.9798, 1.382), (-0.1946, 0.9907, 1.27), (-0.2086, 0.9614, 1.27), (-0.2108, 0.9726, 1.169), (-0.1963, 1.002, 1.168), (-0.213, 0.9864, 1.074), (-0.1973, 1.016, 1.068), (-0.1975, 1.037, 0.9591), (-0.2471, 0.7724, 1.103), (-0.2503, 0.8175, 1.103), (-0.2477, 0.8131, 1.176), (-0.2445, 0.7692, 1.176), (-0.245, 0.8075, 1.27), (-0.2272, 0.9484, 1.087), (-0.2246, 0.9374, 1.172), (-0.2363, 0.898, 1.175), (-0.2389, 0.9057, 1.099), (-0.2221, 0.9274, 1.27), (-0.2191, 0.9166, 1.382), (-0.2307, 0.88, 1.382), (-0.2337, 0.8897, 1.27), (-0.2387, 0.8411, 1.382), (-0.2418, 0.8494, 1.27), (-0.2445, 0.8563, 1.176), (-0.247, 0.862, 1.103), (-0.1573, 1.017, 1.511), (-0.146, 1.004, 1.655), (-0.162, 0.9784, 1.656), (-0.1712, 0.9935, 1.512), (-0.1952, 0.9201, 1.656), (-0.1788, 0.9504, 1.656), (-0.2014, 0.9365, 1.512), (-0.1863, 0.9666, 1.512), (-0.2154, 0.9035, 1.512), (-0.2271, 0.8682, 1.512)], [], [(0, 3, 2, 1), (4, 5, 2, 3), (6, 7, 2, 5), (8, 1, 2, 7), (9, 12, 11, 10), (13, 14, 11, 12), (6, 5, 11, 14), (4, 10, 11, 5), (15, 18, 17, 16), (19, 20, 17, 18), (6, 14, 17, 20), (13, 16, 17, 14), (21, 24, 23, 22), (8, 7, 23, 24), (6, 20, 23, 7), (19, 22, 23, 20), (28, 31, 30, 29), (26, 29, 30, 27), (28, 29, 33, 32), (26, 34, 33, 29), (35, 36, 33, 34), (37, 32, 33, 36), (35, 34, 38, 40), (26, 25, 38, 34), (9, 10, 42, 41), (4, 43, 42, 10), (35, 40, 42, 43), (39, 41, 42, 40), (0, 45, 44, 3), (37, 36, 44, 45), (35, 43, 44, 36), (4, 3, 44, 43), (9, 47, 46, 12), (48, 49, 46, 47), (50, 51, 46, 49), (13, 12, 46, 51), (50, 49, 53, 54), (48, 52, 53, 49), (57, 58, 55, 56), (50, 54, 55, 58), (15, 16, 60, 59), (13, 51, 60, 16), (50, 58, 60, 51), (57, 59, 60, 58), (65, 66, 63, 64), (61, 62, 63, 66), (65, 67, 68, 66), (65, 70, 69, 67), (71, 72, 69, 70), (71, 70, 73, 74), (65, 64, 73, 70), (48, 76, 75, 52), (71, 74, 75, 76), (9, 41, 77, 47), (39, 72, 77, 41), (71, 76, 77, 72), (48, 47, 77, 76), (28, 79, 78, 31), (37, 45, 80, 81), (28, 32, 82, 79), (37, 81, 82, 32), (27, 68, 67, 26), (84, 87, 86, 85), (84, 85, 91, 90), (93, 90, 91, 92), (93, 92, 94, 95), (96, 99, 98, 97), (100, 101, 98, 99), (102, 103, 98, 101), (104, 97, 98, 103), (105, 108, 107, 106), (109, 110, 107, 108), (102, 101, 107, 110), (100, 106, 107, 101), (111, 114, 113, 112), (115, 116, 113, 114), (102, 110, 113, 116), (109, 112, 113, 110), (88, 119, 118, 117), (104, 103, 118, 119), (102, 116, 118, 103), (115, 117, 118, 116), (84, 121, 120, 87), (122, 123, 120, 121), (88, 117, 125, 95), (115, 126, 125, 117), (127, 128, 125, 126), (93, 95, 125, 128), (111, 130, 129, 114), (131, 132, 129, 130), (127, 126, 129, 132), (115, 114, 129, 126), (122, 135, 134, 124), (127, 132, 134, 135), (131, 133, 134, 132), (84, 90, 136, 121), (93, 128, 136, 90), (127, 135, 136, 128), (122, 121, 136, 135), (105, 89, 137, 108), (83, 138, 137, 89), (139, 140, 137, 138), (109, 108, 137, 140), (111, 112, 144, 143), (109, 140, 144, 112), (139, 142, 144, 140), (141, 143, 144, 142), (111, 143, 145, 130), (131, 130, 145, 146), (38, 25, 67, 69, 72, 40)])
me_fuselage_013.polygons.foreach_set('use_smooth', [True] * 110)
_uv = me_fuselage_013.uv_layers.new(name='UVMap')
_uv.uv.foreach_set('vector', [-0.993, -3.482, -0.8552, -2.466, -1.167, -2.537, -1.302, -3.573, -0.7879, -1.556, -1.094, -1.586, -1.167, -2.537, -0.8552, -2.466, -1.356, -1.602, -1.426, -2.566, -1.167, -2.537, -1.094, -1.586, -1.544, -3.61, -1.302, -3.573, -1.167, -2.537, -1.426, -2.566, -0.7491, 0.4243, -1.043, 0.4046, -1.058, -0.6237, -0.7583, -0.6043, -1.306, 0.3888, -1.32, -0.6379, -1.058, -0.6237, -1.043, 0.4046, -1.356, -1.602, -1.094, -1.586, -1.058, -0.6237, -1.32, -0.6379, -0.7879, -1.556, -0.7583, -0.6043, -1.058, -0.6237, -1.094, -1.586, -1.726, 0.359, -1.732, -0.6584, -1.546, -0.649, -1.535, 0.3744, -1.762, -1.616, -1.579, -1.611, -1.546, -0.649, -1.732, -0.6584, -1.356, -1.602, -1.32, -0.6379, -1.546, -0.649, -1.579, -1.611, -1.306, 0.3888, -1.535, 0.3744, -1.546, -0.649, -1.32, -0.6379, -1.918, -3.622, -1.75, -3.622, -1.644, -2.578, -1.822, -2.58, -1.544, -3.61, -1.426, -2.566, -1.644, -2.578, -1.75, -3.622, -1.356, -1.602, -1.579, -1.611, -1.644, -2.578, -1.426, -2.566, -1.762, -1.616, -1.822, -2.58, -1.644, -2.578, -1.579, -1.611, 0.7925, -2.6, 1.237, -2.567, 1.218, -2.057, 0.7874, -2.091, 0.7834, -1.39, 0.7874, -2.091, 1.218, -2.057, 1.188, -1.351, 0.7925, -2.6, 0.7874, -2.091, 0.36, -2.121, 0.3525, -2.63, 0.7834, -1.39, 0.3598, -1.414, 0.36, -2.121, 0.7874, -2.091, -0.04621, -1.451, -0.06233, -2.187, 0.36, -2.121, 0.3598, -1.414, -0.08644, -2.726, 0.3525, -2.63, 0.36, -2.121, -0.06233, -2.187, -0.04621, -1.451, 0.3598, -1.414, 0.3193, -0.4903, -0.05609, -0.5405, 0.7834, -1.39, 0.703, -0.4214, 0.3193, -0.4903, 0.3598, -1.414, -0.7491, 0.4243, -0.7583, -0.6043, -0.4205, -0.5772, -0.4263, 0.4504, -0.7879, -1.556, -0.4335, -1.505, -0.4205, -0.5772, -0.7583, -0.6043, -0.04621, -1.451, -0.05609, -0.5405, -0.4205, -0.5772, -0.4335, -1.505, -0.08647, 0.4838, -0.4263, 0.4504, -0.4205, -0.5772, -0.05609, -0.5405, -0.993, -3.482, -0.5315, -3.042, -0.4772, -2.325, -0.8552, -2.466, -0.08644, -2.726, -0.06233, -2.187, -0.4772, -2.325, -0.5315, -3.042, -0.04621, -1.451, -0.4335, -1.505, -0.4772, -2.325, -0.06233, -2.187, -0.7879, -1.556, -0.8552, -2.466, -0.4772, -2.325, -0.4335, -1.505, -0.7491, 0.4243, -0.7243, 1.579, -1.022, 1.564, -1.043, 0.4046, -0.6835, 2.863, -0.9875, 2.849, -1.022, 1.564, -0.7243, 1.579, -1.276, 2.833, -1.295, 1.549, -1.022, 1.564, -0.9875, 2.849, -1.306, 0.3888, -1.043, 0.4046, -1.022, 1.564, -1.295, 1.549, -1.276, 2.833, -0.9875, 2.849, -0.9389, 4.23, -1.243, 4.214, -0.6835, 2.863, -0.6319, 4.243, -0.9389, 4.23, -0.9875, 2.849, -1.76, 2.764, -1.539, 2.81, -1.537, 4.187, -1.791, 4.096, -1.276, 2.833, -1.243, 4.214, -1.537, 4.187, -1.539, 2.81, -1.726, 0.359, -1.535, 0.3744, -1.536, 1.532, -1.737, 1.508, -1.306, 0.3888, -1.295, 1.549, -1.536, 1.532, -1.535, 0.3744, -1.276, 2.833, -1.539, 2.81, -1.536, 1.532, -1.295, 1.549, -1.76, 2.764, -1.737, 1.508, -1.536, 1.532, -1.539, 2.81, 0.5762, 2.946, 0.9024, 2.974, 0.868, 4.346, 0.5631, 4.319, 1.236, 3.006, 1.182, 4.376, 0.868, 4.346, 0.9024, 2.974, 0.5762, 2.946, 0.5944, 1.661, 0.9454, 1.697, 0.9024, 2.974, 0.5762, 2.946, 0.258, 2.92, 0.2552, 1.637, 0.5944, 1.661, -0.05803, 2.898, -0.08073, 1.613, 0.2552, 1.637, 0.258, 2.92, -0.05803, 2.898, 0.258, 2.92, 0.2664, 4.296, -0.02938, 4.276, 0.5762, 2.946, 0.5631, 4.319, 0.2664, 4.296, 0.258, 2.92, -0.6835, 2.863, -0.3722, 2.879, -0.3284, 4.258, -0.6319, 4.243, -0.05803, 2.898, -0.02938, 4.276, -0.3284, 4.258, -0.3722, 2.879, -0.7491, 0.4243, -0.4263, 0.4504, -0.4081, 1.595, -0.7243, 1.579, -0.08647, 0.4838, -0.08073, 1.613, -0.4081, 1.595, -0.4263, 0.4504, -0.05803, 2.898, -0.3722, 2.879, -0.4081, 1.595, -0.08073, 1.613, -0.6835, 2.863, -0.7243, 1.579, -0.4081, 1.595, -0.3722, 2.879, 0.7925, -2.6, 0.7934, -2.902, 1.252, -2.868, 1.237, -2.567, -0.08644, -2.726, -0.5315, -3.042, -0.5548, -3.316, -0.1134, -3.043, 0.7925, -2.6, 0.3525, -2.63, 0.3376, -2.933, 0.7934, -2.902, -0.08644, -2.726, -0.1134, -3.043, 0.3376, -2.933, 0.3525, -2.63, 1.188, -1.351, 0.9454, 1.697, 0.5944, 1.661, 0.7834, -1.39, 2.392, -3.206, 1.997, -3.358, 2.106, -3.622, 2.513, -3.466, 2.392, -3.206, 2.513, -3.466, 2.916, -3.309, 2.782, -3.054, 3.198, -2.958, 2.782, -3.054, 2.916, -3.309, 3.348, -3.224, 3.198, -2.958, 3.348, -3.224, 3.839, -3.283, 3.711, -3.052, 5.167, -2.979, 4.652, -2.112, 4.496, -2.184, 5.02, -3.049, 4.201, -1.295, 4.038, -1.367, 4.496, -2.184, 4.652, -2.112, 3.839, -1.452, 4.301, -2.264, 4.496, -2.184, 4.038, -1.367, 4.835, -3.123, 5.02, -3.049, 4.496, -2.184, 4.301, -2.264, 3.333, 0.4511, 3.153, 0.3817, 3.605, -0.5343, 3.775, -0.4633, 2.938, 0.2939, 3.4, -0.6211, 3.605, -0.5343, 3.153, 0.3817, 3.839, -1.452, 4.038, -1.367, 3.605, -0.5343, 3.4, -0.6211, 4.201, -1.295, 3.775, -0.4633, 3.605, -0.5343, 4.038, -1.367, 2.417, 0.0744, 2.889, -0.8376, 3.161, -0.7226, 2.692, 0.1905, 3.323, -1.652, 3.603, -1.549, 3.161, -0.7226, 2.889, -0.8376, 3.839, -1.452, 3.4, -0.6211, 3.161, -0.7226, 3.603, -1.549, 2.938, 0.2939, 2.692, 0.1905, 3.161, -0.7226, 3.4, -0.6211, 4.295, -3.244, 4.607, -3.193, 4.062, -2.347, 3.76, -2.415, 4.835, -3.123, 4.301, -2.264, 4.062, -2.347, 4.607, -3.193, 3.839, -1.452, 3.603, -1.549, 4.062, -2.347, 4.301, -2.264, 3.323, -1.652, 3.76, -2.415, 4.062, -2.347, 3.603, -1.549, 2.392, -3.206, 2.189, -2.767, 1.806, -2.915, 1.997, -3.358, 1.907, -2.156, 1.535, -2.3, 1.806, -2.915, 2.189, -2.767, 4.295, -3.244, 3.76, -2.415, 3.374, -2.449, 3.711, -3.052, 3.323, -1.652, 2.994, -1.758, 3.374, -2.449, 3.76, -2.415, 2.637, -1.874, 2.958, -2.501, 3.374, -2.449, 2.994, -1.758, 3.198, -2.958, 3.711, -3.052, 3.374, -2.449, 2.958, -2.501, 2.417, 0.0744, 2.113, -0.0522, 2.581, -0.9657, 2.889, -0.8376, 1.79, -0.185, 2.25, -1.102, 2.581, -0.9657, 2.113, -0.0522, 2.637, -1.874, 2.994, -1.758, 2.581, -0.9657, 2.25, -1.102, 3.323, -1.652, 2.889, -0.8376, 2.581, -0.9657, 2.994, -1.758, 1.907, -2.156, 2.274, -2.011, 1.903, -1.242, 1.548, -1.383, 2.637, -1.874, 2.25, -1.102, 1.903, -1.242, 2.274, -2.011, 1.79, -0.185, 1.455, -0.3209, 1.903, -1.242, 2.25, -1.102, 2.392, -3.206, 2.782, -3.054, 2.567, -2.618, 2.189, -2.767, 3.198, -2.958, 2.958, -2.501, 2.567, -2.618, 2.782, -3.054, 2.637, -1.874, 2.274, -2.011, 2.567, -2.618, 2.958, -2.501, 1.907, -2.156, 2.189, -2.767, 2.567, -2.618, 2.274, -2.011, 3.333, 0.4511, 2.837, 1.516, 2.64, 1.448, 3.153, 0.3817, 2.298, 2.692, 2.072, 2.636, 2.64, 1.448, 2.837, 1.516, 1.818, 2.539, 2.409, 1.358, 2.64, 1.448, 2.072, 2.636, 2.938, 0.2939, 3.153, 0.3817, 2.64, 1.448, 2.409, 1.358, 2.417, 0.0744, 2.692, 0.1905, 2.15, 1.25, 1.868, 1.13, 2.938, 0.2939, 2.409, 1.358, 2.15, 1.25, 2.692, 0.1905, 1.818, 2.539, 1.543, 2.425, 2.15, 1.25, 2.409, 1.358, 1.254, 2.302, 1.868, 1.13, 2.15, 1.25, 1.543, 2.425, 2.417, 0.0744, 1.868, 1.13, 1.567, 1.005, 2.113, -0.0522, 1.79, -0.185, 2.113, -0.0522, 1.567, 1.005, 1.254, 0.8756, 0.3193, -0.4903, 0.703, -0.4214, 0.5944, 1.661, 0.2552, 1.637, -0.08073, 1.613, -0.05609, -0.5405])
me_fuselage_013.materials.append(mat_innersidewallmat_black)
me_fuselage_013.use_remesh_preserve_volume = False
me_fuselage_013.use_remesh_preserve_attributes = False
me_fuselage_013.use_mirror_vertex_groups = False
me_fuselage_013.update()
me_circle_003 = bpy.data.meshes.new('circle.003')
me_circle_003.from_pydata([(-2.024, 6.372e-26, 1.332e-05), (4.341, 9.347e-15, 1.335e-05), (4.341, -2.745, 1.335e-05), (3.881, -2.864, 1.335e-05), (3.416, -3.043, 1.335e-05), (2.832, -3.364, 1.336e-05), (1.724, -3.887, 1.334e-05), (0.5148, -4.247, 1.333e-05), (-0.7291, -4.511, 1.331e-05), (-2.024, -4.71, 1.329e-05), (-3.388, -4.751, 1.327e-05), (-4.726, -4.519, 1.325e-05), (-5.947, -4.067, 1.324e-05), (-7.017, -3.459, 1.359e-05), (-7.017, -2.298, 1.335e-05), (-7.017, -1.419, 1.335e-05), (-7.017, -0.6803, 1.335e-05), (-7.017, 1.112e-06, 1.335e-05), (-7.017, 0.6839, 1.335e-05), (-7.017, 1.42, 1.335e-05), (-7.017, 2.255, 1.335e-05), (-7.017, 3.459, 1.359e-05), (-5.947, 4.067, 1.329e-05), (-4.726, 4.52, 1.33e-05), (-3.402, 4.798, 1.332e-05), (-2.024, 4.683, 1.334e-05), (-0.7162, 4.556, 1.336e-05), (0.5409, 4.29, 1.338e-05), (1.739, 3.902, 1.339e-05), (2.832, 3.365, 1.34e-05), (3.416, 3.043, 1.335e-05), (3.881, 2.864, 1.334e-05), (4.341, 2.745, 1.335e-05)], [], [(0, 2, 1), (0, 3, 2), (0, 4, 3), (0, 5, 4), (0, 6, 5), (0, 7, 6), (0, 8, 7), (0, 9, 8), (0, 10, 9), (0, 11, 10), (0, 12, 11), (0, 13, 12), (0, 14, 13), (0, 15, 14), (0, 16, 15), (0, 17, 16), (0, 18, 17), (0, 19, 18), (0, 20, 19), (0, 21, 20), (0, 22, 21), (0, 23, 22), (0, 24, 23), (0, 25, 24), (0, 26, 25), (0, 27, 26), (0, 28, 27), (0, 29, 28), (0, 30, 29), (0, 31, 30), (0, 32, 31), (0, 1, 32)])
me_circle_003.polygons.foreach_set('use_smooth', [True] * 32)
_uv = me_circle_003.uv_layers.new(name='UVMap')
_uv.uv.foreach_set('vector', [0.2584, 0.412, 2.5, -0.5544, 2.5, 0.412, 0.2584, 0.412, 2.338, -0.5964, 2.5, -0.5544, 0.2584, 0.412, 2.174, -0.6594, 2.338, -0.5964, 0.2584, 0.412, 1.968, -0.7727, 2.174, -0.6594, 0.2584, 0.412, 1.578, -0.9566, 1.968, -0.7727, 0.2584, 0.412, 1.152, -1.083, 1.578, -0.9566, 0.2584, 0.412, 0.7145, -1.176, 1.152, -1.083, 0.2584, 0.412, 0.2584, -1.246, 0.7145, -1.176, 0.2584, 0.412, -0.2218, -1.261, 0.2584, -1.246, 0.2584, 0.412, -0.693, -1.179, -0.2218, -1.261, 0.2584, 0.412, -1.123, -1.02, -0.693, -1.179, 0.2584, 0.412, -1.5, -0.806, -1.123, -1.02, 0.2584, 0.412, -1.5, -0.3971, -1.5, -0.806, 0.2584, 0.412, -1.5, -0.0876, -1.5, -0.3971, 0.2584, 0.412, -1.5, 0.1725, -1.5, -0.0876, 0.2584, 0.412, -1.5, 0.412, -1.5, 0.1725, 0.2584, 0.412, -1.5, 0.6529, -1.5, 0.412, 0.2584, 0.412, -1.5, 0.912, -1.5, 0.6529, 0.2584, 0.412, -1.5, 1.206, -1.5, 0.912, 0.2584, 0.412, -1.5, 1.63, -1.5, 1.206, 0.2584, 0.412, -1.123, 1.844, -1.5, 1.63, 0.2584, 0.412, -0.693, 2.003, -1.123, 1.844, 0.2584, 0.412, -0.2266, 2.101, -0.693, 2.003, 0.2584, 0.412, 0.2584, 2.061, -0.2266, 2.101, 0.2584, 0.412, 0.719, 2.016, 0.2584, 2.061, 0.2584, 0.412, 1.162, 1.923, 0.719, 2.016, 0.2584, 0.412, 1.583, 1.786, 1.162, 1.923, 0.2584, 0.412, 1.969, 1.597, 1.583, 1.786, 0.2584, 0.412, 2.174, 1.483, 1.969, 1.597, 0.2584, 0.412, 2.338, 1.42, 2.174, 1.483, 0.2584, 0.412, 2.5, 1.378, 2.338, 1.42, 0.2584, 0.412, 2.5, 0.412, 2.5, 1.378])
me_circle_003.materials.append(mat_innerbackwallmat_alu)
me_circle_003.use_remesh_preserve_volume = False
me_circle_003.use_remesh_preserve_attributes = False
me_circle_003.use_mirror_vertex_groups = False
me_circle_003.update()
me_fuselage_016 = bpy.data.meshes.new('fuselage.016')
me_fuselage_016.from_pydata([(-0.1015, 0.9544, 1.911), (-0.09993, 0.9697, 1.911), (-0.1248, 0.9812, 1.683), (-0.1267, 0.9621, 1.683), (-0.1505, 0.9589, 1.547), (-0.1457, 0.9833, 1.556), (-0.1137, 0.9589, 1.547), (-0.05684, 0.9589, 1.547), (-9.892e-07, 0.9589, 1.547), (-0.09535, 0.9846, 1.911), (-0.119, 0.9998, 1.683), (-0.1379, 1.007, 1.564), (-0.08787, 0.9985, 1.911), (-0.1097, 1.017, 1.683), (-0.1211, 1.042, 1.576), (-0.07773, 1.011, 1.911), (-0.09699, 1.033, 1.683), (-0.06522, 1.022, 1.911), (-0.08137, 1.046, 1.683), (-0.1066, 1.063, 1.584), (-0.05073, 1.031, 1.911), (-0.06329, 1.057, 1.683), (-0.08525, 1.085, 1.591), (-0.03471, 1.037, 1.911), (-0.04329, 1.066, 1.683), (-0.05832, 1.103, 1.598), (-0.01762, 1.041, 1.911), (-0.02197, 1.071, 1.683), (-0.02961, 1.117, 1.603), (-1e-06, 1.043, 1.911), (-1e-06, 1.072, 1.683), (-9.828e-07, 1.118, 1.603), (0.01762, 1.041, 1.911), (0.02197, 1.071, 1.683), (0.02961, 1.117, 1.603), (0.0347, 1.037, 1.911), (0.04328, 1.066, 1.683), (0.05832, 1.103, 1.598), (0.05073, 1.031, 1.911), (0.06328, 1.057, 1.683), (0.08525, 1.085, 1.591), (0.06522, 1.022, 1.911), (0.08137, 1.046, 1.683), (0.1066, 1.063, 1.584), (0.07773, 1.011, 1.911), (0.09699, 1.033, 1.683), (0.1211, 1.042, 1.576), (0.08787, 0.9985, 1.911), (0.1097, 1.017, 1.683), (0.1308, 1.029, 1.572), (0.09535, 0.9846, 1.911), (0.119, 0.9998, 1.683), (0.142, 1.007, 1.564), (0.09992, 0.9697, 1.911), (0.1248, 0.9812, 1.683), (0.1485, 0.9833, 1.556), (0.1015, 0.9544, 1.911), (0.1267, 0.9621, 1.683), (0.1501, 0.9589, 1.547), (0.1137, 0.9589, 1.547), (0.05684, 0.9589, 1.547), (-1e-06, 0.8502, 1.913), (-0.03783, 0.8502, 1.913), (-0.04496, 0.8509, 1.682), (-0.02133, 0.8509, 1.682), (-1e-06, 0.8509, 1.682), (-0.04263, 0.8354, 1.567), (-9.883e-07, 0.8354, 1.567), (-0.03382, 0.9544, 1.911), (-0.06765, 0.9544, 1.911), (-0.08449, 0.9621, 1.683), (-0.06305, 0.9621, 1.683), (-0.04225, 0.9621, 1.683), (-0.1015, 0.9544, 1.911), (-0.1267, 0.9621, 1.683), (-0.1053, 0.9621, 1.683), (-1e-06, 0.8502, 1.913), (0.02133, 0.8509, 1.682), (0.04496, 0.8509, 1.682), (0.03783, 0.8502, 1.913), (-1e-06, 0.8509, 1.682), (-9.883e-07, 0.8354, 1.567), (0.04263, 0.8354, 1.567), (0.03382, 0.9544, 1.911), (0.06305, 0.9621, 1.683), (0.08449, 0.9621, 1.683), (0.06764, 0.9544, 1.911), (0.04225, 0.9621, 1.683), (0.04263, 0.9581, 1.565), (0.06764, 0.9544, 1.911), (0.1053, 0.9621, 1.683), (0.1267, 0.9621, 1.683), (0.1015, 0.9544, 1.911), (0.08449, 0.9621, 1.683), (-1e-06, 0.9544, 1.911), (-0.03382, 0.9544, 1.911), (-1e-06, 0.9544, 1.911), (-0.04225, 0.9621, 1.683), (-0.04263, 0.9581, 1.565), (-9.885e-07, 0.9581, 1.565), (-1e-06, 0.9621, 1.683), (-1e-06, 0.9621, 1.683), (0.03382, 0.9544, 1.911), (-1e-06, 0.9544, 1.911), (-1e-06, 0.9544, 1.911), (-1e-06, 0.9621, 1.683), (-1e-06, 0.9621, 1.683), (-9.885e-07, 0.9581, 1.565)], [], [(0, 1, 2, 3), (1, 9, 10, 2), (9, 12, 13, 10), (12, 15, 16, 13), (15, 17, 18, 16), (17, 20, 21, 18), (20, 23, 24, 21), (23, 26, 27, 24), (26, 29, 30, 27), (29, 32, 33, 30), (32, 35, 36, 33), (35, 38, 39, 36), (38, 41, 42, 39), (41, 44, 45, 42), (44, 47, 48, 45), (47, 50, 51, 48), (50, 53, 54, 51), (53, 56, 57, 54), (61, 62, 63, 64), (65, 64, 66, 67), (68, 69, 70, 71), (72, 71, 6, 7), (69, 73, 74, 75), (18, 21, 22, 19), (76, 77, 78, 79), (77, 80, 81, 82), (83, 84, 85, 86), (89, 90, 91, 92), (94, 68, 95, 96), (70, 75, 4, 6), (70, 6, 71), (100, 101, 94, 96), (102, 103, 104, 83), (103, 105, 106, 104), (85, 93, 89, 86), (89, 102, 83, 86), (96, 95, 62, 61), (95, 97, 63, 62), (65, 100, 96, 61), (78, 87, 83, 79), (83, 104, 76, 79), (104, 106, 80, 76), (74, 4, 75), (2, 10, 11, 5), (21, 24, 25, 22), (36, 39, 40, 37), (39, 42, 43, 40), (42, 45, 46, 43), (45, 48, 49, 46), (48, 51, 52, 49), (51, 54, 55, 52), (90, 58, 91), (63, 66, 64), (65, 61, 64), (93, 85, 59), (72, 68, 71), (70, 69, 75), (77, 82, 78), (77, 76, 80), (84, 83, 87), (90, 89, 93), (72, 97, 95, 68), (84, 59, 85), (97, 72, 7, 98), (63, 97, 98, 66), (100, 65, 67, 99), (87, 78, 82, 88), (80, 106, 107, 81), (33, 36, 37, 34), (54, 57, 58, 55), (7, 8, 99, 98), (16, 18, 19, 14), (13, 16, 14), (3, 2, 5, 4), (10, 13, 14, 11), (24, 27, 28, 25), (90, 93, 59, 58), (101, 100, 99, 8), (106, 105, 8, 107), (8, 60, 88, 107), (84, 87, 88, 59), (60, 59, 88), (27, 30, 31, 28), (30, 33, 34, 31)])
me_fuselage_016.polygons.foreach_set('use_smooth', [True] * 84)
_uv = me_fuselage_016.uv_layers.new(name='UVMap')
_uv.uv.foreach_set('vector', [0.04064, 0.1224, 0.04074, 0.1219, 0.04768, 0.1231, 0.04754, 0.1237, 0.04074, 0.1219, 0.04083, 0.1214, 0.04781, 0.1225, 0.04768, 0.1231, 0.04083, 0.1214, 0.0409, 0.121, 0.04793, 0.1219, 0.04781, 0.1225, 0.0409, 0.121, 0.04097, 0.1205, 0.04804, 0.1213, 0.04793, 0.1219, 0.04097, 0.1205, 0.04103, 0.12, 0.04814, 0.1206, 0.04804, 0.1213, 0.04103, 0.12, 0.04107, 0.1195, 0.04822, 0.12, 0.04814, 0.1206, 0.04107, 0.1195, 0.0411, 0.1189, 0.04828, 0.1193, 0.04822, 0.12, 0.0411, 0.1189, 0.04112, 0.1184, 0.04832, 0.1186, 0.04828, 0.1193, 0.04112, 0.1184, 0.04113, 0.1179, 0.04834, 0.1179, 0.04832, 0.1186, 0.04113, 0.1179, 0.04113, 0.1173, 0.04832, 0.1172, 0.04834, 0.1179, 0.04113, 0.1173, 0.04111, 0.1168, 0.04829, 0.1165, 0.04832, 0.1172, 0.04111, 0.1168, 0.04108, 0.1163, 0.04823, 0.1158, 0.04829, 0.1165, 0.04108, 0.1163, 0.04103, 0.1157, 0.04815, 0.1151, 0.04823, 0.1158, 0.04103, 0.1157, 0.04098, 0.1152, 0.04806, 0.1144, 0.04815, 0.1151, 0.04098, 0.1152, 0.04091, 0.1147, 0.04795, 0.1138, 0.04806, 0.1144, 0.04091, 0.1147, 0.04084, 0.1143, 0.04783, 0.1132, 0.04795, 0.1138, 0.04084, 0.1143, 0.04075, 0.1138, 0.0477, 0.1126, 0.04783, 0.1132, 0.04075, 0.1138, 0.04066, 0.1133, 0.04756, 0.1121, 0.0477, 0.1126, 0.04735, 0.1332, 0.04737, 0.1332, 0.0474, 0.1331, 0.04739, 0.1332, 0.04739, 0.1333, 0.04739, 0.1332, 0.04745, 0.1332, 0.04744, 0.1332, 0.04448, 0.1398, 0.04332, 0.1398, 0.04275, 0.132, 0.04359, 0.1321, 0.04441, 0.1323, 0.04359, 0.1321, 0.04245, 0.1252, 0.04543, 0.1255, 0.04332, 0.1398, 0.04214, 0.1399, 0.04103, 0.1319, 0.04191, 0.1319, 0.04814, 0.1206, 0.04822, 0.12, 0.0512, 0.1206, 0.05123, 0.1215, 0.05466, 0.1195, 0.05463, 0.119, 0.05471, 0.1189, 0.05474, 0.1195, 0.05463, 0.119, 0.05455, 0.119, 0.05456, 0.1187, 0.05462, 0.1187, 0.05744, 0.1264, 0.05816, 0.1178, 0.05913, 0.1177, 0.05901, 0.1256, 0.05905, 0.1257, 0.06009, 0.1176, 0.06095, 0.1175, 0.06025, 0.1256, 0.04843, 0.1399, 0.04448, 0.1398, 0.04459, 0.1397, 0.04835, 0.1398, 0.04275, 0.132, 0.04191, 0.1319, 0.04064, 0.125, 0.04245, 0.1252, 0.04275, 0.132, 0.04245, 0.1252, 0.04359, 0.1321, 0.0505, 0.1332, 0.0506, 0.1332, 0.04843, 0.1399, 0.04835, 0.1398, 0.05744, 0.1264, 0.05368, 0.1253, 0.05374, 0.1253, 0.05744, 0.1264, 0.05368, 0.1253, 0.05141, 0.119, 0.05151, 0.119, 0.05374, 0.1253, 0.05913, 0.1177, 0.05927, 0.1177, 0.05905, 0.1257, 0.05901, 0.1256, 0.05905, 0.1257, 0.05744, 0.1264, 0.05744, 0.1264, 0.05901, 0.1256, 0.04835, 0.1398, 0.04459, 0.1397, 0.04737, 0.1332, 0.04735, 0.1332, 0.04459, 0.1397, 0.04451, 0.1323, 0.0474, 0.1331, 0.04737, 0.1332, 0.04739, 0.1333, 0.0505, 0.1332, 0.04835, 0.1398, 0.04735, 0.1332, 0.05471, 0.1189, 0.05749, 0.118, 0.05744, 0.1264, 0.05474, 0.1195, 0.05744, 0.1264, 0.05374, 0.1253, 0.05466, 0.1195, 0.05474, 0.1195, 0.05374, 0.1253, 0.05151, 0.119, 0.05455, 0.119, 0.05466, 0.1195, 0.04103, 0.1319, 0.04064, 0.125, 0.04191, 0.1319, 0.04768, 0.1231, 0.04781, 0.1225, 0.05133, 0.1235, 0.05137, 0.1242, 0.04822, 0.12, 0.04828, 0.1193, 0.05118, 0.1196, 0.0512, 0.1206, 0.04829, 0.1165, 0.04823, 0.1158, 0.05121, 0.1152, 0.05119, 0.1161, 0.04823, 0.1158, 0.04815, 0.1151, 0.05124, 0.1143, 0.05121, 0.1152, 0.04815, 0.1151, 0.04806, 0.1144, 0.05128, 0.1135, 0.05124, 0.1143, 0.04806, 0.1144, 0.04795, 0.1138, 0.05131, 0.113, 0.05128, 0.1135, 0.04795, 0.1138, 0.04783, 0.1132, 0.05135, 0.1122, 0.05131, 0.113, 0.04783, 0.1132, 0.0477, 0.1126, 0.05139, 0.1115, 0.05135, 0.1122, 0.06009, 0.1176, 0.06095, 0.1107, 0.06095, 0.1175, 0.0474, 0.1331, 0.04745, 0.1332, 0.04739, 0.1332, 0.04739, 0.1333, 0.04735, 0.1332, 0.04739, 0.1332, 0.05927, 0.1177, 0.05913, 0.1177, 0.05919, 0.111, 0.04441, 0.1323, 0.04448, 0.1398, 0.04359, 0.1321, 0.04275, 0.132, 0.04332, 0.1398, 0.04191, 0.1319, 0.05463, 0.119, 0.05462, 0.1187, 0.05471, 0.1189, 0.05463, 0.119, 0.05466, 0.1195, 0.05455, 0.119, 0.05816, 0.1178, 0.05744, 0.1264, 0.05749, 0.118, 0.06009, 0.1176, 0.05905, 0.1257, 0.05927, 0.1177, 0.04441, 0.1323, 0.04451, 0.1323, 0.04459, 0.1397, 0.04448, 0.1398, 0.05816, 0.1178, 0.05919, 0.111, 0.05913, 0.1177, 0.04451, 0.1323, 0.04441, 0.1323, 0.04543, 0.1255, 0.04596, 0.1268, 0.0474, 0.1331, 0.04451, 0.1323, 0.04596, 0.1268, 0.04745, 0.1332, 0.0505, 0.1332, 0.04739, 0.1333, 0.04744, 0.1332, 0.04984, 0.1271, 0.05749, 0.118, 0.05471, 0.1189, 0.05462, 0.1187, 0.05557, 0.113, 0.05455, 0.119, 0.05151, 0.119, 0.05197, 0.1131, 0.05456, 0.1187, 0.04832, 0.1172, 0.04829, 0.1165, 0.05119, 0.1161, 0.0512, 0.117, 0.0477, 0.1126, 0.04756, 0.1121, 0.05141, 0.1107, 0.05139, 0.1115, 0.04543, 0.1255, 0.04981, 0.1257, 0.04984, 0.1271, 0.04596, 0.1268, 0.04804, 0.1213, 0.04814, 0.1206, 0.05123, 0.1215, 0.05126, 0.1222, 0.04793, 0.1219, 0.04804, 0.1213, 0.05126, 0.1222, 0.04754, 0.1237, 0.04768, 0.1231, 0.05137, 0.1242, 0.05141, 0.125, 0.04781, 0.1225, 0.04793, 0.1219, 0.05126, 0.1222, 0.05133, 0.1235, 0.04828, 0.1193, 0.04832, 0.1186, 0.0512, 0.1187, 0.05118, 0.1196, 0.06009, 0.1176, 0.05927, 0.1177, 0.05919, 0.111, 0.06095, 0.1107, 0.0506, 0.1332, 0.0505, 0.1332, 0.04984, 0.1271, 0.04981, 0.1257, 0.05151, 0.119, 0.05141, 0.119, 0.05197, 0.1117, 0.05197, 0.1131, 0.05197, 0.1117, 0.0564, 0.1116, 0.05557, 0.113, 0.05197, 0.1131, 0.05816, 0.1178, 0.05749, 0.118, 0.05557, 0.113, 0.05919, 0.111, 0.0564, 0.1116, 0.05919, 0.111, 0.05557, 0.113, 0.04832, 0.1186, 0.04834, 0.1179, 0.05118, 0.1179, 0.0512, 0.1187, 0.04834, 0.1179, 0.04832, 0.1172, 0.0512, 0.117, 0.05118, 0.1179])
me_fuselage_016.materials.append(mat_bodymat_001)
me_fuselage_016.use_remesh_preserve_volume = False
me_fuselage_016.use_remesh_preserve_attributes = False
me_fuselage_016.use_mirror_vertex_groups = False
me_fuselage_016.update()
me_fuselage_015 = bpy.data.meshes.new('fuselage.015')
me_fuselage_015.from_pydata([(-0.1504, 0.9589, 1.547), (-0.1465, 0.9802, 1.554), (-0.1119, 0.9752, 1.553), (-0.1137, 0.9589, 1.547), (-0.05597, 0.967, 1.55), (-0.05684, 0.9589, 1.547), (-9.892e-07, 0.9589, 1.547), (-0.1407, 1.001, 1.562), (-0.1068, 0.9909, 1.558), (-0.05341, 0.9749, 1.553), (-0.1211, 1.042, 1.576), (-0.09844, 1.006, 1.563), (-0.04922, 0.9823, 1.555), (-0.08708, 1.019, 1.568), (-0.04354, 0.9889, 1.558), (-0.1066, 1.063, 1.584), (-0.07307, 1.03, 1.572), (-0.03653, 0.9947, 1.56), (-0.08525, 1.085, 1.591), (-0.05684, 1.04, 1.575), (-0.02842, 0.9994, 1.561), (-0.05832, 1.103, 1.598), (-0.03888, 1.047, 1.578), (-0.01944, 1.003, 1.562), (-0.02961, 1.117, 1.603), (-0.01974, 1.051, 1.579), (-0.00987, 1.005, 1.563), (-9.828e-07, 1.118, 1.603), (-9.86e-07, 1.052, 1.58), (-9.876e-07, 1.006, 1.563), (0.02961, 1.117, 1.603), (0.01974, 1.051, 1.579), (0.009869, 1.005, 1.563), (0.05832, 1.103, 1.598), (0.03888, 1.047, 1.578), (0.01944, 1.003, 1.562), (0.08525, 1.085, 1.591), (0.05684, 1.04, 1.575), (0.02842, 0.9994, 1.561), (0.1066, 1.063, 1.584), (0.07307, 1.03, 1.572), (0.03653, 0.9947, 1.56), (0.1211, 1.042, 1.576), (0.08708, 1.019, 1.568), (0.04354, 0.9889, 1.558), (0.1352, 1.023, 1.569), (0.09844, 1.006, 1.563), (0.04922, 0.9823, 1.555), (0.1442, 1.002, 1.562), (0.1068, 0.9909, 1.558), (0.05341, 0.9749, 1.553), (0.1494, 0.9799, 1.554), (0.1119, 0.9752, 1.553), (0.05597, 0.967, 1.55), (0.15, 0.9589, 1.547), (0.1137, 0.9589, 1.547), (0.05684, 0.9589, 1.547), (-0.04263, 0.8354, 1.567), (-9.883e-07, 0.8354, 1.567), (-9.883e-07, 0.8354, 1.567), (0.04263, 0.8354, 1.567), (0.04263, 0.9581, 1.565), (-0.04263, 0.9581, 1.565), (-9.885e-07, 0.9581, 1.565), (-9.885e-07, 0.9581, 1.565), (0.08525, 0.9589, 1.547), (-0.08525, 0.9589, 1.547), (0.07104, 0.9589, 1.547), (-0.07105, 0.9589, 1.547), (0.09946, 0.9589, 1.547), (-0.09946, 0.9589, 1.547), (-0.09844, 1.006, 1.563)], [(11, 71)], [(0, 1, 2, 3), (3, 2, 4, 5, 68, 66, 70), (4, 6, 5), (1, 7, 8, 2), (2, 8, 9, 4), (9, 6, 4), (7, 10, 11, 8), (8, 11, 12, 9), (12, 6, 9), (11, 13, 14, 12), (14, 6, 12), (13, 16, 17, 14), (17, 6, 14), (15, 18, 19, 16), (16, 19, 20, 17), (20, 6, 17), (18, 21, 22, 19), (19, 22, 23, 20), (23, 6, 20), (21, 24, 25, 22), (22, 25, 26, 23), (26, 6, 23), (24, 27, 28, 25), (25, 28, 29, 26), (29, 6, 26), (27, 30, 31, 28), (28, 31, 32, 29), (32, 6, 29), (30, 33, 34, 31), (31, 34, 35, 32), (35, 6, 32), (33, 36, 37, 34), (34, 37, 38, 35), (38, 6, 35), (36, 39, 40, 37), (37, 40, 41, 38), (41, 6, 38), (39, 42, 43, 40), (40, 43, 44, 41), (44, 6, 41), (42, 45, 46, 43), (43, 46, 47, 44), (47, 6, 44), (45, 48, 49, 46), (46, 49, 50, 47), (50, 6, 47), (48, 51, 52, 49), (49, 52, 53, 50), (53, 6, 50), (51, 54, 55, 52), (52, 55, 69, 65, 67, 56, 53), (56, 6, 53), (62, 63, 58, 57), (64, 61, 60, 59), (10, 15, 16, 13), (10, 13, 11)])
me_fuselage_015.polygons.foreach_set('use_smooth', [True] * 56)
_uv = me_fuselage_015.uv_layers.new(name='UVMap')
_uv.uv.foreach_set('vector', [-3.499, 2.025, -3.395, 1.426, -2.475, 1.567, -2.521, 2.025, -2.521, 2.025, -2.475, 1.567, -0.9847, 1.796, -1.008, 2.025, -1.386, 2.025, -1.764, 2.025, -2.143, 2.025, -0.9847, 1.796, 0.5057, 2.025, -1.008, 2.025, -3.395, 1.426, -3.242, 0.8379, -2.339, 1.124, -2.475, 1.567, -2.475, 1.567, -2.339, 1.124, -0.9165, 1.574, -0.9847, 1.796, -0.9165, 1.574, 0.5057, 2.025, -0.9847, 1.796, -3.242, 0.8379, -2.719, -0.3301, -2.116, 0.7078, -2.339, 1.124, -2.339, 1.124, -2.116, 0.7078, -0.805, 1.366, -0.9165, 1.574, -0.805, 1.366, 0.5057, 2.025, -0.9165, 1.574, -2.116, 0.7078, -1.813, 0.3316, -0.6537, 1.178, -0.805, 1.366, -0.6537, 1.178, 0.5057, 2.025, -0.805, 1.366, -1.813, 0.3316, -1.44, 0.006964, -0.4671, 1.016, -0.6537, 1.178, -0.4671, 1.016, 0.5057, 2.025, -0.6537, 1.178, -2.332, -0.9185, -1.764, -1.52, -1.008, -0.2565, -1.44, 0.006964, -1.44, 0.006964, -1.008, -0.2565, -0.251, 0.8842, -0.4671, 1.016, -0.251, 0.8842, 0.5057, 2.025, -0.4671, 1.016, -1.764, -1.52, -1.047, -2.04, -0.5296, -0.4506, -1.008, -0.2565, -1.008, -0.2565, -0.5296, -0.4506, -0.01195, 0.7873, -0.251, 0.8842, -0.01195, 0.7873, 0.5057, 2.025, -0.251, 0.8842, -1.047, -2.04, -0.2827, -2.43, -0.01993, -0.5694, -0.5296, -0.4506, -0.5296, -0.4506, -0.01993, -0.5694, 0.2429, 0.7277, -0.01195, 0.7873, 0.2429, 0.7277, 0.5057, 2.025, -0.01195, 0.7873, -0.2827, -2.43, 0.5057, -2.459, 0.5057, -0.6094, -0.01993, -0.5694, -0.01993, -0.5694, 0.5057, -0.6094, 0.5057, 0.7078, 0.2429, 0.7277, 0.5057, 0.7078, 0.5057, 2.025, 0.2429, 0.7277, 0.5057, -2.459, 1.294, -2.43, 1.031, -0.5694, 0.5057, -0.6094, 0.5057, -0.6094, 1.031, -0.5694, 0.7685, 0.7277, 0.5057, 0.7078, 0.7685, 0.7277, 0.5057, 2.025, 0.5057, 0.7078, 1.294, -2.43, 2.059, -2.04, 1.541, -0.4505, 1.031, -0.5694, 1.031, -0.5694, 1.541, -0.4505, 1.023, 0.7873, 0.7685, 0.7277, 1.023, 0.7873, 0.5057, 2.025, 0.7685, 0.7277, 2.059, -2.04, 2.776, -1.52, 2.019, -0.2565, 1.541, -0.4505, 1.541, -0.4505, 2.019, -0.2565, 1.262, 0.8842, 1.023, 0.7873, 1.262, 0.8842, 0.5057, 2.025, 1.023, 0.7873, 2.776, -1.52, 3.343, -0.918, 2.451, 0.006969, 2.019, -0.2565, 2.019, -0.2565, 2.451, 0.006969, 1.478, 1.016, 1.262, 0.8842, 1.478, 1.016, 0.5057, 2.025, 1.262, 0.8842, 3.343, -0.918, 3.73, -0.3298, 2.824, 0.3316, 2.451, 0.006969, 2.451, 0.006969, 2.824, 0.3316, 1.665, 1.178, 1.478, 1.016, 1.665, 1.178, 0.5057, 2.025, 1.478, 1.016, 3.73, -0.3298, 4.106, 0.2156, 3.127, 0.7078, 2.824, 0.3316, 2.824, 0.3316, 3.127, 0.7078, 1.816, 1.366, 1.665, 1.178, 1.816, 1.366, 0.5057, 2.025, 1.665, 1.178, 4.106, 0.2156, 4.344, 0.8089, 3.35, 1.124, 3.127, 0.7078, 3.127, 0.7078, 3.35, 1.124, 1.928, 1.574, 1.816, 1.366, 1.928, 1.574, 0.5057, 2.025, 1.816, 1.366, 4.344, 0.8089, 4.483, 1.432, 3.486, 1.567, 3.35, 1.124, 3.35, 1.124, 3.486, 1.567, 1.996, 1.796, 1.928, 1.574, 1.996, 1.796, 0.5057, 2.025, 1.928, 1.574, 4.483, 1.432, 4.499, 2.025, 3.532, 2.025, 3.486, 1.567, 3.486, 1.567, 3.532, 2.025, 3.154, 2.025, 2.776, 2.025, 2.397, 2.025, 2.019, 2.025, 1.996, 1.796, 2.019, 2.025, 0.5057, 2.025, 1.996, 1.796, -0.2327, 2.027, -0.2327, 3.162, -3.499, 3.162, -3.499, 2.027, 3.036, 2.027, 3.036, 3.162, -0.2307, 3.162, -0.2307, 2.027, -2.719, -0.3301, -2.332, -0.9185, -1.44, 0.006964, -1.813, 0.3316, -2.719, -0.3301, -1.813, 0.3316, -2.116, 0.7078])
me_fuselage_015.materials.append(mat_dashpanelmat)
me_fuselage_015.use_remesh_preserve_volume = False
me_fuselage_015.use_remesh_preserve_attributes = False
me_fuselage_015.use_mirror_vertex_groups = False
me_fuselage_015.update()

# ---- objects
ob_sidepanel_l_minor = bpy.data.objects.new('sidePanel_L_minor', me_cube_017)
ob_sidepanel_r = bpy.data.objects.new('sidePanel_R', me_cube_041)
ob_sidepanel_l_mount_a = bpy.data.objects.new('sidePanel_L_mount_A', me_cube_038)
ob_sidepanel_l_mount_b = bpy.data.objects.new('sidePanel_L_mount_B', me_cube_037)
ob_sidepanel_r_mount_c = bpy.data.objects.new('sidePanel_R_mount_C', me_cube_036)
ob_sidepanel_r_mount_b = bpy.data.objects.new('sidePanel_R_mount_B', me_cube_035)
ob_sidepanel_r_mount_a = bpy.data.objects.new('sidePanel_R_mount_A', me_cube_034)
ob_sidepanel_l = bpy.data.objects.new('sidePanel_L', me_cube_019)
ob_sidepanel_r_minor_top = bpy.data.objects.new('sidePanel_R_minor_top', me_plane_013)
ob_sidepanel_r_minor_bottom = bpy.data.objects.new('sidePanel_R_minor_bottom', me_plane_011)
ob_sun = bpy.data.objects.new('Sun', light_sun)
ob_ja37 = bpy.data.objects.new('ja37', None)
ob_innerwall_sides = bpy.data.objects.new('InnerWall_sides', me_fuselage_013)
ob_innerwall_back = bpy.data.objects.new('InnerWall_back', me_circle_003)
ob_camera = bpy.data.objects.new('Camera', cam_camera)
ob_lamp_001 = bpy.data.objects.new('Lamp.001', light_lamp)
ob_lamp = bpy.data.objects.new('Lamp', light_lamp)
ob_sun_001 = bpy.data.objects.new('Sun.001', light_sun_001)
ob_dashpanelmount = bpy.data.objects.new('dashPanelMount', me_fuselage_016)
ob_dashpanel = bpy.data.objects.new('dashPanel', me_fuselage_015)
ob_sun_002 = bpy.data.objects.new('Sun.002', light_sun_002)
ob_sun_003 = bpy.data.objects.new('Sun.003', light_sun_003)

# ---- transforms, parenting, visibility, modifiers, constraints
ob_sidepanel_l_minor.location = (-3.297, -0.5747, 0.1335)
ob_sidepanel_l_minor.scale = (0.3006, 0.1995, 0.2109)
ob_sidepanel_l_minor.lineart.crease_threshold = 0.0
_m = ob_sidepanel_l_minor.modifiers.new('Auto Smooth', 'NODES')
_m.node_group = ng_auto_smooth
_gi = [s.identifier for s in ng_auto_smooth.interface.items_tree if s.item_type == 'SOCKET' and s.in_out == 'INPUT']
_m[_gi[1]] = 0.6109  # Angle
ob_sidepanel_r.location = (-4.054, 0.2228, 0.1857)
ob_sidepanel_r.rotation_euler = (0.1435, 0.314, 0.1407)
ob_sidepanel_r.lineart.crease_threshold = 0.0
_m = ob_sidepanel_r.modifiers.new('Auto Smooth', 'NODES')
_m.node_group = ng_auto_smooth
_gi = [s.identifier for s in ng_auto_smooth.interface.items_tree if s.item_type == 'SOCKET' and s.in_out == 'INPUT']
_m[_gi[1]] = 0.5236  # Angle
ob_sidepanel_l_mount_a.location = (-3.469, -0.533, 0.1377)
ob_sidepanel_l_mount_a.rotation_euler = (0.0, -0.0, 3.072)
ob_sidepanel_l_mount_a.scale = (-0.008883, 0.3897, 0.3019)
ob_sidepanel_l_mount_a.lineart.crease_threshold = 0.0
_m = ob_sidepanel_l_mount_a.modifiers.new('Auto Smooth', 'NODES')
_m.node_group = ng_auto_smooth
_gi = [s.identifier for s in ng_auto_smooth.interface.items_tree if s.item_type == 'SOCKET' and s.in_out == 'INPUT']
_m[_gi[1]] = 0.5236  # Angle
ob_sidepanel_l_mount_b.location = (-3.127, -0.5842, 0.09825)
ob_sidepanel_l_mount_b.rotation_euler = (0.0, -0.0, 3.142)
ob_sidepanel_l_mount_b.scale = (-0.008883, 0.6701, 0.5192)
ob_sidepanel_l_mount_b.lineart.crease_threshold = 0.0
_m = ob_sidepanel_l_mount_b.modifiers.new('Auto Smooth', 'NODES')
_m.node_group = ng_auto_smooth
_gi = [s.identifier for s in ng_auto_smooth.interface.items_tree if s.item_type == 'SOCKET' and s.in_out == 'INPUT']
_m[_gi[1]] = 0.5236  # Angle
ob_sidepanel_r_mount_c.location = (-3.16, 0.5786, 0.07875)
ob_sidepanel_r_mount_c.rotation_euler = (0.0, -0.0, 0.06981)
ob_sidepanel_r_mount_c.scale = (-0.008883, 0.5604, 0.4342)
ob_sidepanel_r_mount_c.lineart.crease_threshold = 0.0
_m = ob_sidepanel_r_mount_c.modifiers.new('Auto Smooth', 'NODES')
_m.node_group = ng_auto_smooth
_gi = [s.identifier for s in ng_auto_smooth.interface.items_tree if s.item_type == 'SOCKET' and s.in_out == 'INPUT']
_m[_gi[1]] = 0.5236  # Angle
ob_sidepanel_r_mount_b.location = (-3.536, 0.5159, 0.1528)
ob_sidepanel_r_mount_b.rotation_euler = (0.0, -0.0, 0.06981)
ob_sidepanel_r_mount_b.scale = (-0.008883, 0.3897, 0.3019)
ob_sidepanel_r_mount_b.lineart.crease_threshold = 0.0
_m = ob_sidepanel_r_mount_b.modifiers.new('Auto Smooth', 'NODES')
_m.node_group = ng_auto_smooth
_gi = [s.identifier for s in ng_auto_smooth.interface.items_tree if s.item_type == 'SOCKET' and s.in_out == 'INPUT']
_m[_gi[1]] = 0.5236  # Angle
ob_sidepanel_r_mount_a.location = (-3.86, 0.4538, 0.2078)
ob_sidepanel_r_mount_a.rotation_euler = (0.0, -0.0, 0.06981)
ob_sidepanel_r_mount_a.scale = (-0.008883, 0.2084, 0.1614)
ob_sidepanel_r_mount_a.lineart.crease_threshold = 0.0
_m = ob_sidepanel_r_mount_a.modifiers.new('Auto Smooth', 'NODES')
_m.node_group = ng_auto_smooth
_gi = [s.identifier for s in ng_auto_smooth.interface.items_tree if s.item_type == 'SOCKET' and s.in_out == 'INPUT']
_m[_gi[1]] = 0.5236  # Angle
ob_sidepanel_l.location = (-4.054, -0.2228, 0.1857)
ob_sidepanel_l.rotation_euler = (-0.136, 0.3326, -0.001412)
ob_sidepanel_l.lineart.crease_threshold = 0.0
_m = ob_sidepanel_l.modifiers.new('Auto Smooth', 'NODES')
_m.node_group = ng_auto_smooth
_gi = [s.identifier for s in ng_auto_smooth.interface.items_tree if s.item_type == 'SOCKET' and s.in_out == 'INPUT']
_m[_gi[1]] = 0.6109  # Angle
ob_sidepanel_r_minor_top.location = (-3.894, 0.4159, 0.2396)
ob_sidepanel_r_minor_top.rotation_euler = (1.187, 0.1396, 0.08727)
ob_sidepanel_r_minor_top.lineart.crease_threshold = 0.0
_m = ob_sidepanel_r_minor_top.modifiers.new('Auto Smooth', 'NODES')
_m.node_group = ng_auto_smooth
_gi = [s.identifier for s in ng_auto_smooth.interface.items_tree if s.item_type == 'SOCKET' and s.in_out == 'INPUT']
_m[_gi[1]] = 0.6109  # Angle
ob_sidepanel_r_minor_bottom.location = (-3.894, 0.4159, 0.2159)
ob_sidepanel_r_minor_bottom.rotation_euler = (0.6632, 0.2443, 0.08727)
ob_sidepanel_r_minor_bottom.lineart.crease_threshold = 0.0
_m = ob_sidepanel_r_minor_bottom.modifiers.new('Auto Smooth', 'NODES')
_m.node_group = ng_auto_smooth
_gi = [s.identifier for s in ng_auto_smooth.interface.items_tree if s.item_type == 'SOCKET' and s.in_out == 'INPUT']
_m[_gi[1]] = 0.6109  # Angle
ob_sun.location = (-3.676, 0.06823, 0.4839)
ob_sun.lineart.crease_threshold = 0.0
ob_ja37.location = (-0.25, 0.0, -2.1)
ob_ja37.scale = (2.4, 2.4, 2.4)
ob_ja37.lock_location = (True, True, True)
ob_ja37.lock_rotation = (True, True, True)
ob_ja37.lock_scale = (True, True, True)
ob_ja37.empty_image_offset = (0.0, 0.0)
ob_ja37.lineart.crease_threshold = 0.0
ob_innerwall_sides.parent = ob_ja37
ob_innerwall_sides.location = (0.0, 0.0, 0.0008333)
ob_innerwall_sides.rotation_euler = (1.571, -0.0, -1.571)
ob_innerwall_sides.lineart.crease_threshold = 0.0
_m = ob_innerwall_sides.modifiers.new('Auto Smooth', 'NODES')
_m.node_group = ng_auto_smooth
_gi = [s.identifier for s in ng_auto_smooth.interface.items_tree if s.item_type == 'SOCKET' and s.in_out == 'INPUT']
_m[_gi[1]] = 0.6109  # Angle
ob_innerwall_back.parent = ob_ja37
ob_innerwall_back.matrix_parent_inverse = Matrix(((0.4167, 0.0, 0.0, 0.1042), (0.0, 0.4167, 0.0, 0.0), (0.0, 0.0, 0.4167, 0.875), (0.0, 0.0, 0.0, 1.0)))
ob_innerwall_back.location = (-2.763, 0.0, 0.162)
ob_innerwall_back.rotation_euler = (6.212e-22, -1.571, 0.0)
ob_innerwall_back.scale = (0.08993, 0.1298, 1.0)
ob_innerwall_back.lineart.crease_threshold = 0.0
_m = ob_innerwall_back.modifiers.new('Auto Smooth', 'NODES')
_m.node_group = ng_auto_smooth
_gi = [s.identifier for s in ng_auto_smooth.interface.items_tree if s.item_type == 'SOCKET' and s.in_out == 'INPUT']
_m[_gi[1]] = 1.047  # Angle
ob_camera.location = (-3.6, 0.0, 0.71)
ob_camera.rotation_euler = (1.169, 0.0, 1.571)
ob_camera.scale = (1.0, 1.0, 1.0)
ob_camera.lock_location = (True, True, True)
ob_camera.lock_rotation = (True, True, True)
ob_camera.lock_rotations_4d = False
ob_camera.empty_display_type = 'ARROWS'
ob_camera.color = (0.0, 0.0, 0.0, 0.0)
ob_camera.display_type = 'WIRE'
ob_camera.lineart.crease_threshold = 0.0
ob_lamp_001.parent = ob_camera
ob_lamp_001.matrix_parent_inverse = Matrix(((0.9672, -0.2539, -0.008516, -2.857), (-0.1825, -0.7175, 0.6722, 0.1457), (-0.1768, -0.6486, -0.7403, -17.47), (0.0, 0.0, 0.0, 1.0)))
ob_lamp_001.location = (-3.4, 0.0, 0.7)
ob_lamp_001.rotation_euler = (0.6503, 0.05522, 1.866)
ob_lamp_001.lock_location = (False, False, True)
ob_lamp_001.lock_rotations_4d = False
ob_lamp_001.empty_display_type = 'ARROWS'
ob_lamp_001.color = (0.0, 0.0, 0.0, 0.0)
ob_lamp_001.lineart.crease_threshold = 0.0
ob_lamp.parent = ob_camera
ob_lamp.matrix_parent_inverse = Matrix(((0.9672, -0.2539, -0.008516, -2.857), (-0.1825, -0.7175, 0.6722, 0.1457), (-0.1768, -0.6486, -0.7403, -17.47), (0.0, 0.0, 0.0, 1.0)))
ob_lamp.location = (0.0, 0.0, 0.0)
ob_lamp.rotation_euler = (0.6503, 0.05522, 1.866)
ob_lamp.lock_location = (False, False, True)
ob_lamp.lock_rotations_4d = False
ob_lamp.empty_display_type = 'ARROWS'
ob_lamp.color = (0.0, 0.0, 0.0, 0.0)
ob_lamp.lineart.crease_threshold = 0.0
ob_sun_001.location = (-3.396, 0.0, 0.7239)
ob_sun_001.lineart.crease_threshold = 0.0
ob_dashpanelmount.location = (-0.25, 0.0, -2.1)
ob_dashpanelmount.rotation_euler = (1.571, -2.98e-08, -1.571)
ob_dashpanelmount.scale = (2.4, 2.4, 2.4)
ob_dashpanelmount.lineart.crease_threshold = 0.0
_m = ob_dashpanelmount.modifiers.new('Auto Smooth', 'NODES')
_m.node_group = ng_auto_smooth
_gi = [s.identifier for s in ng_auto_smooth.interface.items_tree if s.item_type == 'SOCKET' and s.in_out == 'INPUT']
_m[_gi[1]] = 0.5236  # Angle
ob_dashpanel.location = (-0.25, 0.0, -2.1)
ob_dashpanel.rotation_euler = (1.571, -2.98e-08, -1.571)
ob_dashpanel.scale = (2.4, 2.4, 2.4)
ob_dashpanel.lineart.crease_threshold = 0.0
_m = ob_dashpanel.modifiers.new('Auto Smooth', 'NODES')
_m.node_group = ng_auto_smooth
_gi = [s.identifier for s in ng_auto_smooth.interface.items_tree if s.item_type == 'SOCKET' and s.in_out == 'INPUT']
_m[_gi[1]] = 0.5236  # Angle
ob_sun_002.location = (3.105, 2.301, -0.403)
ob_sun_002.lineart.crease_threshold = 0.0
ob_sun_003.location = (-3.072, 2.518e-06, 0.8789)
ob_sun_003.lineart.crease_threshold = 0.0

# ---- collection membership
col_collection_1.objects.link(ob_sidepanel_l_minor)
col_collection_1.objects.link(ob_sidepanel_r)
col_collection_1.objects.link(ob_sidepanel_l_mount_a)
col_collection_1.objects.link(ob_sidepanel_l_mount_b)
col_collection_1.objects.link(ob_sidepanel_r_mount_c)
col_collection_1.objects.link(ob_sidepanel_r_mount_b)
col_collection_1.objects.link(ob_sidepanel_r_mount_a)
col_collection_1.objects.link(ob_sidepanel_l)
col_collection_1.objects.link(ob_sidepanel_r_minor_top)
col_collection_1.objects.link(ob_sidepanel_r_minor_bottom)
col_collection_1.objects.link(ob_sun)
col_collection_1.objects.link(ob_ja37)
col_collection_1.objects.link(ob_innerwall_sides)
col_collection_1.objects.link(ob_innerwall_back)
col_collection_1.objects.link(ob_camera)
col_collection_1.objects.link(ob_lamp_001)
col_collection_1.objects.link(ob_lamp)
col_collection_1.objects.link(ob_sun_001)
col_collection_1.objects.link(ob_dashpanelmount)
col_collection_1.objects.link(ob_dashpanel)
col_collection_2.objects.link(ob_sun_002)
col_collection_3.objects.link(ob_sun_003)

# ---- scene / render settings (as saved in the file)
scene.camera = ob_camera
scene.frame_start = 1; scene.frame_end = 250; scene.frame_set(239)
scene.render.engine = 'BLENDER_EEVEE_NEXT'
scene.render.image_settings.color_mode = 'RGB'
scene.render.image_settings.compression = 90
scene.render.resolution_percentage = 50
scene.render.dither_intensity = 0.0
scene.render.bake_margin = 2
scene.render.bake_bias = 0.0
scene.cycles.use_denoising = False
scene.cycles.samples = 10
scene.cycles.sampling_pattern = 'TABULATED_SOBOL'
scene.cycles.light_sampling_threshold = 0.0
scene.cycles.use_adaptive_sampling = False
scene.cycles.use_light_tree = False
scene.cycles.blur_glossy = 0.0
scene.cycles.volume_bounces = 1
scene.cycles.pixel_filter_type = 'GAUSSIAN'
scene.cycles.sample_clamp_indirect = 0.0
scene.view_settings.view_transform = 'Standard'
bpy.context.view_layer.update()
